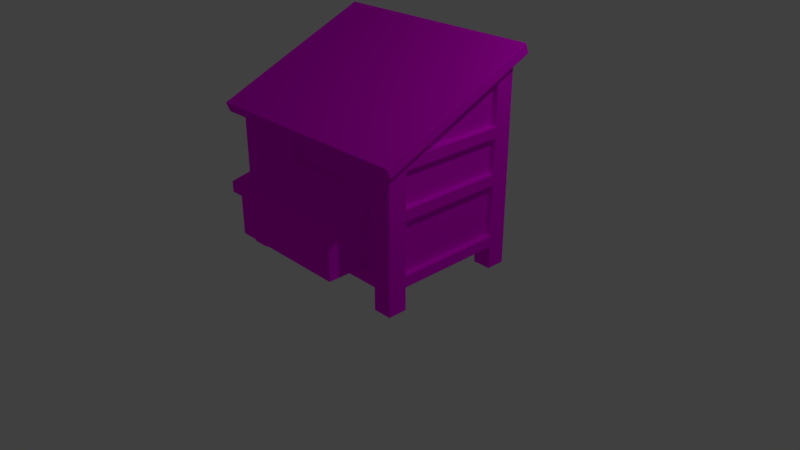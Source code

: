 # Source: Coop.blend  (saved by Blender 2.79.0; exported with 4.5.12 LTS)
import bpy
from mathutils import Matrix  # noqa: F401  (used for matrix-valued properties, if any)

bpy.ops.wm.read_factory_settings(use_empty=True)
scene = bpy.context.scene
scene.name = 'Scene'

# ---- collections
col_collection_1 = bpy.data.collections.new('Collection 1'); scene.collection.children.link(col_collection_1)

# ---- images (referenced by path relative to the original .blend; pixels are not part of the script)
import os
ASSET_DIR = os.environ.get("B2B_ASSET_DIR", "")  # directory of the original .blend (textures are referenced by path, not embedded)
HERE = os.path.dirname(os.path.abspath(__file__))  # packed textures are extracted next to this script under _unpacked/

def load_image(name, relpath, width, height, colorspace="sRGB"):
    """Load a texture the original file referenced (path relative to the .blend, or extracted next to this script)."""
    p = next((c for c in (os.path.join(HERE, relpath), os.path.join(ASSET_DIR, relpath)) if relpath and os.path.exists(c)), "")
    if p:
        img = bpy.data.images.load(p, check_existing=True)
        img.name = name
    else:  # same state as the original file: an image datablock whose file is absent (Cycles renders it pink)
        img = bpy.data.images.new(name, width, height)
        img.source = "FILE"
        img.filepath = "//" + (relpath or name)
    img.colorspace_settings.name = colorspace
    return img
img_ledge_texture_png = load_image('ledge_texture.png', 'Textures/ledge_texture.png', 1024, 1024, 'sRGB')
img_coop_texture_png = load_image('Coop_texture.png', 'Textures/Coop_texture.png', 1024, 1024, 'sRGB')

# ---- materials (node trees are filled in below, after node groups)
mat_material = bpy.data.materials.new('Material')
mat_material.alpha_threshold = 0.0
mat_material.roughness = 0.5
mat_material.line_color = (0.0, 0.0, 0.0, 1.0)
mat_base = bpy.data.materials.new('base')
mat_base.alpha_threshold = 0.0
mat_base.roughness = 0.5

# ---- material node trees
mat_material.use_nodes = True; mat_material.node_tree.nodes.clear()
_N = mat_material.node_tree.nodes; _L = mat_material.node_tree.links
n0 = _N.new('ShaderNodeOutputMaterial'); n0.name = 'Material Output'; n0.location = (300, 300)
n1 = _N.new('ShaderNodeBsdfDiffuse'); n1.name = 'Diffuse BSDF'; n1.location = (10, 300)
n2 = _N.new('ShaderNodeTexImage'); n2.name = 'Image Texture'; n2.location = (-209, 370)
n2.width = 140
n2.image = img_ledge_texture_png
_L.new(n1.outputs[0], n0.inputs[0])
_L.new(n2.outputs[0], n1.inputs[0])
n0.is_active_output = True
mat_base.use_nodes = True; mat_base.node_tree.nodes.clear()
_N = mat_base.node_tree.nodes; _L = mat_base.node_tree.links
n0 = _N.new('ShaderNodeOutputMaterial'); n0.name = 'Material Output'; n0.location = (300, 300)
n1 = _N.new('ShaderNodeBsdfDiffuse'); n1.name = 'Diffuse BSDF'; n1.location = (10, 300)
n2 = _N.new('ShaderNodeTexImage'); n2.name = 'Image Texture'; n2.location = (-281, 391)
n2.width = 140
n2.image = img_coop_texture_png
_L.new(n1.outputs[0], n0.inputs[0])
_L.new(n2.outputs[0], n1.inputs[0])
n0.is_active_output = True

# ---- world
world_world = bpy.data.worlds.new('World'); scene.world = world_world
world_world.color = (0.05088, 0.05088, 0.05088)
world_world.use_sun_shadow = False
world_world.sun_shadow_jitter_overblur = 0.0
world_world.cycles.sampling_method = 'MANUAL'

# ---- cameras
cam_camera = bpy.data.cameras.new('Camera')
cam_camera.clip_end = 100.0
cam_camera.lens = 35.0
cam_camera.sensor_width = 32.0
cam_camera.sensor_height = 18.0
cam_camera.ortho_scale = 7.314
cam_camera.dof.focus_distance = 0.0

# ---- lights
light_lamp = bpy.data.lights.new('Lamp', 'POINT')
light_lamp.transmission_factor = 0.0
light_lamp.cutoff_distance = 30.0
light_lamp.energy = 100.0
light_lamp.shadow_buffer_clip_start = 1.001
light_lamp.shadow_soft_size = 0.1
light_lamp.shadow_maximum_resolution = 0.006
light_lamp.use_absolute_resolution = True

# ---- meshes
me_plane = bpy.data.meshes.new('Plane')
me_plane.from_pydata([(-1.264, 0.4505, 0.3459), (-1.264, -0.2239, 0.3459), (-1.297, 0.4505, 0.4536), (-1.297, -0.2239, 0.4536), (-2.51, 0.4505, 0.08386), (-2.478, 0.4505, -0.02384), (-2.478, -0.2239, -0.02384), (-2.51, -0.2239, 0.08386), (-1.345, -0.2239, 0.3212), (-1.426, -0.2239, 0.2966), (-1.507, -0.2239, 0.2719), (-1.588, -0.2239, 0.2473), (-1.669, -0.2239, 0.2226), (-1.75, -0.2239, 0.198), (-1.831, -0.2239, 0.1733), (-1.912, -0.2239, 0.1487), (-1.993, -0.2239, 0.124), (-2.074, -0.2239, 0.09939), (-2.154, -0.2239, 0.07475), (-2.235, -0.2239, 0.0501), (-2.316, -0.2239, 0.02546), (-2.397, -0.2239, 0.0008101), (-2.397, 0.4505, 0.0008101), (-2.316, 0.4505, 0.02546), (-2.235, 0.4505, 0.0501), (-2.154, 0.4505, 0.07475), (-2.074, 0.4505, 0.09939), (-1.993, 0.4505, 0.124), (-1.912, 0.4505, 0.1487), (-1.831, 0.4505, 0.1733), (-1.75, 0.4505, 0.198), (-1.669, 0.4505, 0.2226), (-1.588, 0.4505, 0.2473), (-1.507, 0.4505, 0.2719), (-1.426, 0.4505, 0.2966), (-1.345, 0.4505, 0.3212), (-1.377, -0.2239, 0.4289), (-1.458, -0.2239, 0.4043), (-1.539, -0.2239, 0.3796), (-1.62, -0.2239, 0.355), (-1.701, -0.2239, 0.3303), (-1.782, -0.2239, 0.3057), (-1.863, -0.2239, 0.281), (-1.944, -0.2239, 0.2564), (-2.025, -0.2239, 0.2317), (-2.106, -0.2239, 0.2071), (-2.187, -0.2239, 0.1824), (-2.268, -0.2239, 0.1578), (-2.349, -0.2239, 0.1332), (-2.43, -0.2239, 0.1085), (-2.43, 0.4505, 0.1085), (-2.349, 0.4505, 0.1332), (-2.268, 0.4505, 0.1578), (-2.187, 0.4505, 0.1824), (-2.106, 0.4505, 0.2071), (-2.025, 0.4505, 0.2317), (-1.944, 0.4505, 0.2564), (-1.863, 0.4505, 0.281), (-1.782, 0.4505, 0.3057), (-1.701, 0.4505, 0.3303), (-1.62, 0.4505, 0.355), (-1.539, 0.4505, 0.3796), (-1.458, 0.4505, 0.4043), (-1.377, 0.4505, 0.4289), (-2.193, -0.2239, 0.2042), (-2.274, -0.2239, 0.1795), (-2.274, 0.4505, 0.1795), (-2.193, 0.4505, 0.2042), (-1.87, -0.2239, 0.3026), (-1.951, -0.2239, 0.2779), (-1.951, 0.4505, 0.2779), (-1.87, 0.4505, 0.3026), (-1.546, -0.2239, 0.4012), (-1.627, -0.2239, 0.3766), (-1.627, 0.4505, 0.3766), (-1.546, 0.4505, 0.4012)], [], [(0, 2, 3, 1), (5, 6, 7, 4), (22, 21, 6, 5), (21, 49, 7, 6), (50, 22, 5, 4), (49, 50, 4, 7), (3, 2, 63, 36), (36, 63, 62, 37), (37, 62, 61, 38), (39, 38, 72, 73), (39, 60, 59, 40), (40, 59, 58, 41), (41, 58, 57, 42), (42, 57, 71, 68), (43, 56, 55, 44), (44, 55, 54, 45), (45, 54, 53, 46), (46, 53, 67, 64), (47, 52, 51, 48), (48, 51, 50, 49), (2, 0, 35, 63), (63, 35, 34, 62), (62, 34, 33, 61), (61, 33, 32, 60), (60, 32, 31, 59), (59, 31, 30, 58), (58, 30, 29, 57), (57, 29, 28, 56), (56, 28, 27, 55), (55, 27, 26, 54), (54, 26, 25, 53), (53, 25, 24, 52), (52, 24, 23, 51), (51, 23, 22, 50), (1, 3, 36, 8), (8, 36, 37, 9), (9, 37, 38, 10), (10, 38, 39, 11), (11, 39, 40, 12), (12, 40, 41, 13), (13, 41, 42, 14), (14, 42, 43, 15), (15, 43, 44, 16), (16, 44, 45, 17), (17, 45, 46, 18), (18, 46, 47, 19), (19, 47, 48, 20), (20, 48, 49, 21), (0, 1, 8, 35), (35, 8, 9, 34), (34, 9, 10, 33), (33, 10, 11, 32), (32, 11, 12, 31), (31, 12, 13, 30), (30, 13, 14, 29), (29, 14, 15, 28), (28, 15, 16, 27), (27, 16, 17, 26), (26, 17, 18, 25), (25, 18, 19, 24), (24, 19, 20, 23), (23, 20, 21, 22), (64, 67, 66, 65), (53, 52, 66, 67), (52, 47, 65, 66), (47, 46, 64, 65), (68, 71, 70, 69), (57, 56, 70, 71), (56, 43, 69, 70), (43, 42, 68, 69), (72, 75, 74, 73), (61, 60, 74, 75), (38, 61, 75, 72), (60, 39, 73, 74)])
_uv = me_plane.uv_layers.new(name='UVMap')
_uv.uv.foreach_set('vector', [0.3951, 0.02496, 0.3951, 9.39e-05, 0.6049, 9.39e-05, 0.6049, 0.02496, 0.3951, 0.4199, 0.6049, 0.4199, 0.6049, 0.4448, 0.3951, 0.4448, 0.3951, 0.3936, 0.6049, 0.3936, 0.6049, 0.4199, 0.3951, 0.4199, 0.6313, 0.4199, 0.6313, 0.4448, 0.6049, 0.4448, 0.6049, 0.4199, 0.3687, 0.4448, 0.3687, 0.4199, 0.3951, 0.4199, 0.3951, 0.4448, 0.6049, 0.4711, 0.3951, 0.4711, 0.3951, 0.4448, 0.6049, 0.4448, 0.6049, 0.882, 0.3951, 0.882, 0.3951, 0.8556, 0.6049, 0.8556, 0.6049, 0.8556, 0.3951, 0.8556, 0.3951, 0.8293, 0.6049, 0.8293, 0.6049, 0.8293, 0.3951, 0.8293, 0.3951, 0.803, 0.6049, 0.803, 0.8946, 0.4448, 0.9209, 0.4448, 0.9209, 0.4518, 0.8946, 0.4518, 0.6049, 0.7626, 0.3951, 0.7626, 0.3951, 0.7363, 0.6049, 0.7363, 0.6049, 0.7363, 0.3951, 0.7363, 0.3951, 0.7099, 0.6049, 0.7099, 0.6049, 0.7099, 0.3951, 0.7099, 0.3951, 0.6836, 0.6049, 0.6836, 0.6049, 0.6836, 0.3951, 0.6836, 0.3951, 0.6766, 0.6049, 0.6766, 0.6049, 0.6433, 0.3951, 0.6433, 0.3951, 0.6169, 0.6049, 0.6169, 0.6049, 0.6169, 0.3951, 0.6169, 0.3951, 0.5906, 0.6049, 0.5906, 0.6049, 0.5906, 0.3951, 0.5906, 0.3951, 0.5643, 0.6049, 0.5643, 0.6049, 0.5643, 0.3951, 0.5643, 0.3951, 0.5572, 0.6049, 0.5572, 0.6049, 0.5238, 0.3951, 0.5238, 0.3951, 0.4975, 0.6049, 0.4975, 0.6049, 0.4975, 0.3951, 0.4975, 0.3951, 0.4711, 0.6049, 0.4711, 9.39e-05, 0.4448, 9.451e-05, 0.4199, 0.02643, 0.4199, 0.02643, 0.4448, 0.02643, 0.4448, 0.02643, 0.4199, 0.05276, 0.4199, 0.05276, 0.4448, 0.05276, 0.4448, 0.05276, 0.4199, 0.07909, 0.4199, 0.07909, 0.4448, 0.07909, 0.4448, 0.07909, 0.4199, 0.1054, 0.4199, 0.1054, 0.4448, 0.1054, 0.4448, 0.1054, 0.4199, 0.1318, 0.4199, 0.1318, 0.4448, 0.1318, 0.4448, 0.1318, 0.4199, 0.1581, 0.4199, 0.1581, 0.4448, 0.1581, 0.4448, 0.1581, 0.4199, 0.1844, 0.4199, 0.1844, 0.4448, 0.1844, 0.4448, 0.1844, 0.4199, 0.2107, 0.4199, 0.2107, 0.4448, 0.2107, 0.4448, 0.2107, 0.4199, 0.2371, 0.4199, 0.2371, 0.4448, 0.2371, 0.4448, 0.2371, 0.4199, 0.2634, 0.4199, 0.2634, 0.4448, 0.2634, 0.4448, 0.2634, 0.4199, 0.2897, 0.4199, 0.2897, 0.4448, 0.2897, 0.4448, 0.2897, 0.4199, 0.3161, 0.4199, 0.3161, 0.4448, 0.3161, 0.4448, 0.3161, 0.4199, 0.3424, 0.4199, 0.3424, 0.4448, 0.3424, 0.4448, 0.3424, 0.4199, 0.3687, 0.4199, 0.3687, 0.4448, 0.9999, 0.4199, 0.9999, 0.4448, 0.9736, 0.4448, 0.9736, 0.4199, 0.9736, 0.4199, 0.9736, 0.4448, 0.9472, 0.4448, 0.9472, 0.4199, 0.9472, 0.4199, 0.9472, 0.4448, 0.9209, 0.4448, 0.9209, 0.4199, 0.9209, 0.4199, 0.9209, 0.4448, 0.8946, 0.4448, 0.8946, 0.4199, 0.8946, 0.4199, 0.8946, 0.4448, 0.8683, 0.4448, 0.8682, 0.4199, 0.8682, 0.4199, 0.8683, 0.4448, 0.8419, 0.4448, 0.8419, 0.4199, 0.8419, 0.4199, 0.8419, 0.4448, 0.8156, 0.4448, 0.8156, 0.4199, 0.8156, 0.4199, 0.8156, 0.4448, 0.7893, 0.4448, 0.7893, 0.4199, 0.7893, 0.4199, 0.7893, 0.4448, 0.7629, 0.4448, 0.7629, 0.4199, 0.7629, 0.4199, 0.7629, 0.4448, 0.7366, 0.4448, 0.7366, 0.4199, 0.7366, 0.4199, 0.7366, 0.4448, 0.7103, 0.4448, 0.7103, 0.4199, 0.7103, 0.4199, 0.7103, 0.4448, 0.6839, 0.4448, 0.6839, 0.4199, 0.6839, 0.4199, 0.6839, 0.4448, 0.6576, 0.4448, 0.6576, 0.4199, 0.6576, 0.4199, 0.6576, 0.4448, 0.6313, 0.4448, 0.6313, 0.4199, 0.3951, 0.02496, 0.6049, 0.02496, 0.6049, 0.05129, 0.3951, 0.05129, 0.3951, 0.05129, 0.6049, 0.05129, 0.6049, 0.07762, 0.3951, 0.07762, 0.3951, 0.07762, 0.6049, 0.07762, 0.6049, 0.104, 0.3951, 0.104, 0.3951, 0.104, 0.6049, 0.104, 0.6049, 0.1303, 0.3951, 0.1303, 0.3951, 0.1303, 0.6049, 0.1303, 0.6049, 0.1566, 0.3951, 0.1566, 0.3951, 0.1566, 0.6049, 0.1566, 0.6049, 0.1829, 0.3951, 0.1829, 0.3951, 0.1829, 0.6049, 0.1829, 0.6049, 0.2093, 0.3951, 0.2093, 0.3951, 0.2093, 0.6049, 0.2093, 0.6049, 0.2356, 0.3951, 0.2356, 0.3951, 0.2356, 0.6049, 0.2356, 0.6049, 0.2619, 0.3951, 0.2619, 0.3951, 0.2619, 0.6049, 0.2619, 0.6049, 0.2883, 0.3951, 0.2883, 0.3951, 0.2883, 0.6049, 0.2883, 0.6049, 0.3146, 0.3951, 0.3146, 0.3951, 0.3146, 0.6049, 0.3146, 0.6049, 0.3409, 0.3951, 0.3409, 0.3951, 0.3409, 0.6049, 0.3409, 0.6049, 0.3673, 0.3951, 0.3673, 0.3951, 0.3673, 0.6049, 0.3673, 0.6049, 0.3936, 0.3951, 0.3936, 0.6049, 0.5572, 0.3951, 0.5572, 0.3951, 0.5309, 0.6049, 0.5309, 0.2897, 0.4448, 0.3161, 0.4448, 0.3161, 0.4519, 0.2897, 0.4519, 0.3951, 0.5238, 0.6049, 0.5238, 0.6049, 0.5309, 0.3951, 0.5309, 0.6839, 0.4448, 0.7103, 0.4448, 0.7103, 0.4519, 0.6839, 0.4519, 0.6049, 0.6766, 0.3951, 0.6766, 0.3951, 0.6503, 0.6049, 0.6503, 0.1844, 0.4448, 0.2107, 0.4448, 0.2107, 0.4518, 0.1844, 0.4518, 0.3951, 0.6433, 0.6049, 0.6433, 0.6049, 0.6503, 0.3951, 0.6503, 0.7893, 0.4448, 0.8156, 0.4448, 0.8156, 0.4518, 0.7893, 0.4518, 0.6049, 0.7959, 0.3951, 0.7959, 0.3951, 0.7696, 0.6049, 0.7696, 0.07909, 0.4448, 0.1054, 0.4448, 0.1054, 0.4518, 0.07909, 0.4518, 0.6049, 0.803, 0.3951, 0.803, 0.3951, 0.7959, 0.6049, 0.7959, 0.3951, 0.7626, 0.6049, 0.7626, 0.6049, 0.7696, 0.3951, 0.7696])
me_plane.materials.append(mat_material)
me_plane.use_remesh_preserve_volume = False
me_plane.use_remesh_preserve_attributes = False
me_plane.use_mirror_vertex_groups = False
me_plane.update()
me_cube = bpy.data.meshes.new('Cube')
me_cube.from_pydata([(1.31, 1.08, 0.299), (1.31, -0.8534, 0.299), (-1.309, -0.8525, 0.299), (-1.31, 1.08, 0.299), (1.31, 1.08, 2.55), (1.31, -0.8534, 1.799), (-1.309, -0.8525, 1.799), (-1.31, 1.08, 2.55), (-1.059, 1.081, 0.299), (-1.059, -0.854, 0.299), (-1.059, 1.081, 2.55), (-1.059, -0.854, 1.799), (1.061, 1.081, 0.299), (1.061, -0.854, 0.299), (1.061, 1.081, 2.55), (1.061, -0.854, 1.799), (1.31, -0.5979, 0.299), (-1.31, -0.5979, 0.299), (1.31, -0.5979, 1.865), (-1.31, -0.5979, 1.865), (-1.309, -0.8525, 0.0009544), (-1.06, -0.5979, 0.299), (1.062, -0.5979, 0.299), (-1.059, -0.854, 0.0009544), (-1.31, 0.827, 0.299), (-1.31, 0.827, 2.485), (-1.06, 0.827, 0.299), (1.062, 0.827, 0.299), (1.31, 0.827, 0.299), (1.31, 0.827, 2.485), (-1.31, 1.08, 0.0009544), (-1.059, 1.081, 0.0009544), (1.31, 1.08, 0.4484), (1.31, -0.8534, 0.4484), (-1.309, -0.8525, 0.4484), (-1.31, 1.08, 0.4484), (-1.059, 1.081, 0.4484), (-1.059, -0.854, 0.4484), (1.061, -0.854, 0.4484), (1.061, 1.081, 0.4484), (-1.31, -0.5979, 0.4484), (1.31, -0.5979, 0.4484), (1.31, 0.827, 0.4484), (-1.31, 0.827, 0.4484), (1.31, 1.08, 1.721), (1.31, -0.8534, 1.721), (-1.309, -0.8525, 1.721), (-1.31, 1.08, 1.721), (-1.059, 1.081, 1.721), (1.061, 1.081, 1.721), (-1.059, -0.854, 1.721), (1.061, -0.854, 1.721), (-1.31, -0.5979, 1.721), (1.31, -0.5979, 1.721), (1.31, 0.827, 1.721), (-1.31, 0.827, 1.721), (1.31, -0.8534, 0.0009544), (1.31, -0.5979, 0.0009544), (-1.31, 0.1498, 2.191), (1.31, 0.1497, 2.189), (1.31, 0.827, 1.865), (1.31, 1.08, 1.865), (-1.31, 1.08, 1.864), (1.061, 1.081, 1.865), (-1.059, 1.081, 1.864), (-1.31, 0.827, 1.864), (-1.059, -0.854, 1.272), (1.061, -0.854, 1.272), (-1.31, -0.5979, 1.272), (1.31, -0.5979, 1.272), (1.31, 0.827, 1.272), (-1.31, 0.827, 1.272), (1.31, 1.08, 1.272), (1.31, -0.8534, 1.272), (-1.309, -0.8525, 1.272), (-1.31, 1.08, 1.272), (-1.059, 1.081, 1.272), (1.061, 1.081, 1.272), (-1.059, -0.854, 1.124), (1.061, -0.854, 1.124), (-1.31, -0.5979, 1.124), (1.31, -0.5979, 1.124), (1.31, 0.827, 1.124), (-1.31, 0.827, 1.124), (1.31, 1.08, 1.124), (1.31, -0.8534, 1.124), (-1.309, -0.8525, 1.124), (-1.31, 1.08, 1.124), (-1.059, 1.081, 1.124), (1.061, 1.081, 1.124), (1.31, -0.5979, 1.939), (1.31, -0.853, 1.828), (-1.059, 1.081, 2.668), (-1.31, 1.08, 2.668), (-1.059, -0.854, 1.828), (-1.311, -0.853, 1.828), (-1.31, 0.827, 2.559), (1.061, 1.081, 2.668), (1.061, -0.854, 1.828), (1.309, 1.08, 2.668), (1.31, 0.1497, 2.263), (-1.31, -0.5979, 1.939), (-1.31, 0.1498, 2.265), (1.31, 0.827, 2.559), (-1.31, 0.827, 0.0009544), (-1.06, 0.827, 0.0009544), (1.31, 1.08, 0.0009544), (1.061, 1.081, 0.0009544), (1.061, -0.854, 0.0009544), (1.062, 0.827, 0.0009544), (-1.31, -0.5979, 0.0009544), (-1.06, -0.5979, 0.0009544), (1.062, -0.5979, 0.0009544), (1.31, 0.827, 0.0009544), (1.31, -0.376, 0.299), (-1.31, -0.376, 0.299), (-1.31, 0.2552, 2.237), (-1.06, -0.376, 0.299), (1.062, -0.376, 0.299), (-1.31, -0.376, 0.4484), (1.31, -0.376, 0.4484), (-1.31, -0.376, 1.721), (1.31, -0.376, 1.721), (1.31, 0.2551, 2.235), (1.31, -0.376, 1.865), (-1.31, -0.376, 1.865), (1.31, -0.376, 1.272), (-1.31, -0.376, 1.272), (-1.31, -0.376, 1.124), (1.31, -0.376, 1.124), (-1.31, 0.2552, 2.311), (1.31, 0.2551, 2.309), (-1.31, -0.2251, 0.299), (-1.31, 0.3269, 2.268), (-1.06, -0.2251, 0.299), (1.062, -0.2251, 0.299), (-1.31, -0.2251, 0.4484), (-1.31, -0.2251, 1.721), (1.31, -0.2251, 1.865), (-1.31, -0.2251, 1.272), (-1.31, -0.2251, 1.124), (-1.31, 0.3269, 2.342), (1.31, -0.2251, 0.299), (1.31, -0.2251, 0.4484), (1.31, -0.2251, 1.721), (1.31, 0.3269, 2.266), (-1.31, -0.2251, 1.865), (1.31, -0.2251, 1.272), (1.31, -0.2251, 1.124), (1.31, 0.3269, 2.34), (-1.31, 0.5979, 0.299), (-1.31, 0.7181, 2.438), (-1.06, 0.5979, 0.299), (1.062, 0.5979, 0.299), (-1.31, 0.5979, 0.4484), (-1.31, 0.5979, 1.721), (1.31, 0.5979, 1.865), (-1.31, 0.5979, 1.272), (-1.31, 0.5979, 1.124), (-1.31, 0.7181, 2.511), (1.31, 0.5979, 0.299), (1.31, 0.5979, 0.4484), (1.31, 0.5979, 1.721), (1.31, 0.7181, 2.437), (-1.31, 0.5979, 1.865), (1.31, 0.5979, 1.272), (1.31, 0.5979, 1.124), (1.31, 0.7181, 2.511), (1.31, 0.4508, 0.299), (1.31, 0.4508, 0.4484), (1.31, 0.4508, 1.721), (1.31, 0.6481, 2.407), (-1.31, 0.4508, 1.865), (1.31, 0.4508, 1.272), (1.31, 0.4508, 1.124), (1.31, 0.6481, 2.48), (-1.31, 0.4508, 0.299), (-1.31, 0.6482, 2.407), (-1.06, 0.4508, 0.299), (1.062, 0.4508, 0.299), (-1.31, 0.4508, 0.4484), (-1.31, 0.4508, 1.721), (1.31, 0.4508, 1.865), (-1.31, 0.4508, 1.272), (-1.31, 0.4508, 1.124), (-1.31, 0.6482, 2.481), (-1.235, 0.7181, 2.438), (-1.235, 0.827, 2.485), (-1.235, -0.5979, 1.124), (-1.235, -0.5979, 0.4484), (-1.235, 0.827, 1.124), (-1.235, 0.827, 0.4484), (-1.235, 0.5979, 0.4484), (-1.235, 0.5979, 1.721), (-1.235, 0.827, 1.721), (-1.235, -0.5979, 1.865), (-1.235, 0.1498, 2.191), (-1.235, 0.827, 1.864), (-1.235, -0.376, 1.865), (-1.235, -0.5979, 1.721), (-1.235, -0.5979, 1.272), (-1.235, 0.827, 1.272), (-1.235, 0.5979, 1.272), (-1.235, 0.5979, 1.124), (-1.235, 0.2552, 2.237), (-1.235, -0.376, 0.4484), (-1.235, -0.376, 1.721), (-1.235, -0.2251, 1.865), (-1.235, -0.376, 1.272), (-1.235, -0.376, 1.124), (-1.235, 0.3269, 2.268), (-1.235, -0.2251, 1.721), (-1.235, -0.2251, 1.272), (-1.235, 0.4508, 1.865), (-1.235, 0.6482, 2.407), (-1.235, 0.4508, 1.721), (-1.235, 0.4508, 1.272), (-1.235, 0.5979, 1.865), (1.064, 1.001, 2.55), (-1.063, 1.001, 2.55), (-1.063, 1.001, 1.864), (1.064, 1.001, 1.865), (1.064, 1.001, 0.4484), (-1.063, 1.001, 0.4484), (-1.063, 1.001, 1.272), (-1.063, 1.001, 1.721), (1.064, 1.001, 1.272), (1.064, 1.001, 1.721), (-1.063, 1.001, 1.124), (1.064, 1.001, 1.124), (1.236, 0.1497, 2.189), (1.236, -0.5979, 1.865), (1.236, -0.5979, 1.124), (1.236, -0.5979, 0.4484), (1.236, 0.827, 1.124), (1.236, 0.827, 0.4484), (1.236, -0.376, 0.4484), (1.236, -0.376, 1.721), (1.236, -0.5979, 1.721), (1.236, 0.2551, 2.235), (1.236, 0.827, 2.485), (1.236, 0.827, 1.865), (1.236, 0.5979, 1.865), (1.236, -0.5979, 1.272), (1.236, 0.827, 1.721), (1.236, 0.827, 1.272), (1.236, -0.376, 1.272), (1.236, -0.376, 1.124), (1.236, -0.2251, 0.4484), (1.236, -0.2251, 1.721), (1.236, 0.3269, 2.266), (1.236, -0.376, 1.865), (1.236, -0.2251, 1.272), (1.236, -0.2251, 1.124), (1.236, -0.2251, 1.865), (1.236, 0.4508, 0.4484), (1.236, 0.4508, 1.721), (1.236, 0.6481, 2.407), (1.236, 0.4508, 1.272), (1.236, 0.4508, 1.124), (1.236, 0.4508, 1.865), (1.236, 0.5979, 0.4484), (1.236, 0.5979, 1.721), (1.236, 0.7181, 2.437), (1.236, 0.5979, 1.272), (1.236, 0.5979, 1.124), (0.8265, 1.081, 0.299), (0.8265, -0.854, 0.299), (0.8265, 1.081, 2.55), (0.8265, -0.854, 1.799), (0.8265, -0.5979, 0.299), (0.8265, 0.827, 0.299), (0.8265, -0.854, 0.4484), (0.8265, 1.081, 0.4484), (-0.8246, -1.309, 1.017), (-0.8246, -1.309, 1.159), (-0.8246, -1.309, 0.4484), (0.8265, 1.081, 2.668), (0.8265, -0.854, 1.828), (0.8265, -0.376, 0.299), (0.8265, -0.2251, 0.299), (0.8265, 0.5979, 0.299), (0.8265, 0.4508, 0.299), (0.8265, 1.001, 2.55), (0.8265, 1.001, 0.4484), (0.8265, 1.001, 1.721), (0.8265, 1.001, 1.865), (0.8265, 1.001, 1.272), (0.8265, 1.001, 1.124), (-0.8246, 1.081, 0.299), (-0.8246, -0.854, 0.299), (-0.8246, 1.081, 2.55), (-0.8246, -0.854, 1.799), (-0.8246, -0.5979, 0.299), (-0.8246, 0.827, 0.299), (-0.8246, -0.854, 0.4484), (-0.8246, 1.081, 0.4484), (0.8265, -1.309, 1.159), (0.8265, -1.309, 0.4484), (0.8265, -1.309, 1.017), (-0.8246, 1.081, 2.668), (-0.8246, -0.854, 1.828), (-0.8246, -0.376, 0.299), (-0.8246, -0.2251, 0.299), (-0.8246, 0.5979, 0.299), (-0.8246, 0.4508, 0.299), (-0.8246, 1.001, 2.55), (-0.8246, 1.001, 0.4484), (-0.8246, 1.001, 1.721), (-0.8246, 1.001, 1.864), (-0.8246, 1.001, 1.272), (-0.8246, 1.001, 1.124), (-1.085, -0.2251, 1.124), (-1.085, -0.2251, 0.4484), (-1.085, 0.4508, 0.4484), (-1.085, 0.4508, 1.124), (-0.8246, -0.7759, 1.799), (-1.064, -0.7759, 1.799), (-1.064, -0.7759, 1.124), (-1.064, -0.7759, 0.4484), (1.065, -0.7759, 1.124), (1.065, -0.7759, 0.4484), (-0.8246, -0.7759, 0.4484), (-1.064, -0.7759, 1.721), (1.065, -0.7759, 1.799), (1.065, -0.7759, 1.721), (-0.8246, -0.7759, 1.721), (-1.064, -0.7759, 1.272), (1.065, -0.7759, 1.272), (-0.8246, -0.7759, 1.272), (-0.8246, -0.7759, 1.124), (0.8265, -0.7759, 1.799), (0.8265, -0.7759, 0.4484), (0.8265, -0.7759, 1.721), (0.8265, -0.7759, 1.272), (0.8265, -0.7759, 1.124), (0.8991, -1.372, 1.146), (0.8991, -1.372, 1.004), (0.8991, -0.7759, 1.272), (0.8991, -0.7759, 1.124), (-0.8973, -0.7759, 1.272), (-0.8973, -0.7759, 1.124), (-0.8973, -1.372, 1.146), (-0.8973, -1.372, 1.004), (1.31, 1.08, 1.357), (1.31, -0.8534, 1.357), (-1.309, -0.8525, 1.357), (-1.31, 1.08, 1.357), (-1.059, 1.081, 1.357), (1.061, 1.081, 1.357), (-1.059, -0.854, 1.357), (1.061, -0.854, 1.357), (-1.31, -0.5979, 1.357), (1.31, -0.5979, 1.357), (1.31, 0.827, 1.357), (-1.31, 0.827, 1.357), (-1.235, -0.5979, 1.357), (-1.235, 0.827, 1.357), (-1.235, -0.376, 1.357), (-1.235, -0.2251, 1.357), (-1.235, 0.5979, 1.357), (-1.235, 0.4508, 1.357), (-1.063, 1.001, 1.357), (1.064, 1.001, 1.357), (1.236, -0.5979, 1.357), (1.236, 0.827, 1.357), (1.236, -0.376, 1.357), (1.236, -0.2251, 1.357), (1.236, 0.5979, 1.357), (1.236, 0.4508, 1.357), (0.8265, 1.001, 1.357), (-0.8246, 1.001, 1.357), (-1.064, -0.7759, 1.357), (1.065, -0.7759, 1.357), (0.8265, -0.7759, 1.357), (-0.8246, -0.7759, 1.357), (1.31, 1.08, 1.648), (1.31, -0.8534, 1.648), (-1.309, -0.8525, 1.648), (-1.31, 1.08, 1.648), (-1.059, 1.081, 1.648), (1.061, 1.081, 1.648), (-1.063, 1.001, 1.648), (1.064, 1.001, 1.648), (0.8265, 1.001, 1.648), (-0.8246, 1.001, 1.648), (-1.059, -0.854, 1.648), (1.061, -0.854, 1.648), (-1.31, -0.5979, 1.648), (1.31, -0.5979, 1.648), (1.31, 0.827, 1.648), (-1.31, 0.827, 1.648), (-1.235, -0.5979, 1.648), (-1.235, 0.827, 1.648), (-1.235, -0.376, 1.648), (-1.235, -0.2251, 1.648), (-1.235, 0.5979, 1.648), (-1.235, 0.4508, 1.648), (1.236, -0.5979, 1.648), (1.236, 0.827, 1.648), (1.236, -0.376, 1.648), (1.236, -0.2251, 1.648), (1.236, 0.5979, 1.648), (1.236, 0.4508, 1.648), (-1.064, -0.7759, 1.648), (1.065, -0.7759, 1.648), (0.8265, -0.7759, 1.648), (-0.8246, -0.7759, 1.648), (0.45, -1.309, 0.4484), (0.45, 1.081, 0.299), (0.45, -0.854, 0.299), (0.45, 1.081, 2.55), (0.45, -0.854, 1.799), (0.45, -0.5979, 0.299), (0.45, 0.827, 0.299), (0.45, -0.854, 0.4484), (0.45, 1.081, 0.4484), (0.45, 1.081, 2.668), (0.45, -0.854, 1.828), (0.45, -0.376, 0.299), (0.45, -0.2251, 0.299), (0.45, 0.5979, 0.299), (0.45, 0.4508, 0.299), (0.45, 1.001, 2.55), (0.45, 1.001, 0.4484), (0.45, 1.001, 1.721), (0.45, 1.001, 1.865), (0.45, 1.001, 1.272), (0.45, 1.001, 1.124), (0.45, -0.7759, 1.799), (0.45, -0.7759, 0.4484), (0.45, -0.7759, 1.721), (0.45, -0.7759, 1.272), (0.45, -1.309, 1.159), (0.45, -1.309, 1.017), (0.4827, -1.372, 1.146), (0.4827, -1.372, 1.004), (0.45, -0.7759, 1.357), (0.45, 1.001, 1.357), (0.45, 1.001, 1.648), (0.45, -0.7759, 1.648), (-0.4501, -1.309, 0.4484), (-0.4501, 1.081, 0.299), (-0.4501, -0.854, 0.299), (-0.4501, 1.081, 2.55), (-0.4501, -0.854, 1.799), (-0.4501, -0.5979, 0.299), (-0.4501, 0.827, 0.299), (-0.4501, -0.854, 0.4484), (-0.4501, 1.081, 0.4484), (-0.4501, 1.081, 2.668), (-0.4501, -0.854, 1.828), (-0.4501, -0.376, 0.299), (-0.4501, -0.2251, 0.299), (-0.4501, 0.5979, 0.299), (-0.4501, 0.4508, 0.299), (-0.4501, 1.001, 2.55), (-0.4501, 1.001, 0.4484), (-0.4501, 1.001, 1.721), (-0.4501, 1.001, 1.864), (-0.4501, 1.001, 1.272), (-0.4501, 1.001, 1.124), (-0.4501, -0.7759, 1.799), (-0.4501, -0.7759, 0.4484), (-0.4501, -0.7759, 1.721), (-0.4501, -0.7759, 1.272), (-0.4501, -1.309, 1.159), (-0.4501, -1.309, 1.017), (-0.4833, -1.372, 1.146), (-0.4833, -1.372, 1.004), (-0.4501, -0.7759, 1.357), (-0.4501, 1.001, 1.357), (-0.4501, 1.001, 1.648), (-0.4501, -0.7759, 1.648), (0.45, -0.6972, 1.648), (0.45, -0.6972, 1.357), (-0.4501, -0.6972, 1.357), (-0.4501, -0.6972, 1.648), (-1.159, -0.376, 1.648), (-1.159, -0.376, 1.357), (-1.159, -0.2251, 1.648), (-1.159, -0.2251, 1.357), (-1.159, 0.5979, 1.648), (-1.159, 0.5979, 1.357), (-1.159, 0.4508, 1.648), (-1.159, 0.4508, 1.357), (1.461, -0.6963, 1.896), (1.461, -0.9627, 1.781), (-1.193, 1.149, 2.699), (-1.46, 1.152, 2.699), (-1.193, -0.9608, 1.781), (-1.459, -0.9618, 1.781), (-1.461, 0.8876, 2.585), (-0.9167, 1.149, 2.699), (-0.9167, -0.9608, 1.781), (1.46, 1.152, 2.699), (1.195, 1.149, 2.699), (1.195, -0.9608, 1.781), (1.461, 0.1347, 2.256), (-1.461, -0.6963, 1.896), (-1.461, 0.7666, 2.533), (1.461, 0.8876, 2.585), (-1.461, 0.1348, 2.259), (1.461, 0.2519, 2.307), (-1.461, 0.252, 2.31), (1.461, 0.3317, 2.342), (-1.461, 0.3317, 2.344), (1.461, 0.6888, 2.498), (-1.461, 0.6888, 2.499), (1.461, 0.7666, 2.532), (0.9187, 1.149, 2.699), (0.9187, -0.9608, 1.781), (-0.5004, 1.149, 2.699), (-0.5004, -0.9608, 1.781), (0.5002, 1.149, 2.699), (0.5002, -0.9608, 1.781), (1.461, -0.7533, 2.026), (1.461, -1.02, 1.911), (-1.193, 1.092, 2.829), (-1.46, 1.094, 2.829), (-1.193, -1.018, 1.911), (-1.459, -1.019, 1.911), (-1.461, 0.8306, 2.715), (-0.9167, 1.092, 2.829), (-0.9167, -1.018, 1.911), (-1.194, -0.7533, 2.026), (1.46, 1.095, 2.829), (1.195, 1.092, 2.829), (1.195, -1.018, 1.911), (1.194, -0.7533, 2.026), (1.461, 0.07769, 2.386), (-1.461, -0.7533, 2.026), (-1.194, 0.07741, 2.388), (1.194, 0.07803, 2.386), (0.9187, -0.7533, 2.026), (-1.461, 0.7095, 2.662), (1.461, 0.8306, 2.715), (-1.194, 0.8306, 2.715), (1.194, 0.8306, 2.715), (0.9187, 0.8306, 2.715), (-1.194, 0.1947, 2.439), (1.194, 0.1952, 2.437), (-1.461, 0.07776, 2.389), (1.461, 0.1949, 2.437), (0.9187, 0.07793, 2.386), (-1.461, 0.195, 2.439), (-1.194, 0.2744, 2.474), (1.194, 0.2749, 2.472), (1.461, 0.2747, 2.472), (0.9187, 0.1951, 2.437), (-1.461, 0.2747, 2.474), (-1.194, 0.6317, 2.629), (1.194, 0.6319, 2.628), (1.461, 0.6318, 2.628), (0.9187, 0.2748, 2.472), (-1.461, 0.6318, 2.629), (-1.194, 0.7095, 2.662), (1.194, 0.7096, 2.662), (1.461, 0.7095, 2.662), (0.9187, 0.7096, 2.662), (0.9187, 0.6319, 2.628), (0.9187, 1.092, 2.829), (0.9187, -1.018, 1.911), (0.5002, -0.7533, 2.026), (0.5002, 0.8306, 2.715), (0.5002, 0.07782, 2.387), (0.5002, 0.195, 2.438), (0.5002, 0.2747, 2.473), (0.5002, 0.7096, 2.662), (0.5002, 0.6318, 2.628), (-0.5004, 1.092, 2.829), (-0.5004, -1.018, 1.911), (-0.9167, -0.7533, 2.026), (-0.9167, 0.8306, 2.715), (-0.9167, 0.07751, 2.388), (-0.9167, 0.1948, 2.439), (-0.9167, 0.2745, 2.474), (-0.9167, 0.7095, 2.662), (-0.9167, 0.6318, 2.629), (-0.5004, -0.7533, 2.026), (-0.5004, 0.8306, 2.715), (-0.5004, 0.07763, 2.388), (-0.5004, 0.1949, 2.439), (-0.5004, 0.2746, 2.473), (-0.5004, 0.7095, 2.662), (-0.5004, 0.6318, 2.628), (0.5002, 1.092, 2.829), (0.5002, -1.018, 1.911)], [], [(8, 26, 105, 31), (15, 5, 91, 98), (53, 18, 5, 45), (50, 11, 6, 46), (55, 65, 62, 47), (36, 8, 3, 35), (296, 289, 8, 36), (272, 38, 321, 332), (116, 58, 102, 130), (293, 290, 9, 21), (0, 28, 113, 106), (5, 18, 90, 91), (45, 5, 15, 51), (32, 0, 12, 39), (18, 59, 100, 90), (114, 16, 22, 118), (302, 293, 21, 117), (269, 15, 98, 278), (46, 6, 19, 52), (122, 124, 18, 53), (163, 29, 103, 167), (117, 21, 17, 115), (21, 9, 23, 111), (4, 14, 97, 99), (44, 61, 60, 54), (291, 10, 92, 300), (289, 294, 26, 8), (9, 2, 20, 23), (58, 19, 101, 102), (155, 164, 65, 55), (150, 154, 43, 24), (0, 32, 42, 28), (114, 120, 41, 16), (2, 34, 40, 17), (84, 32, 39, 89), (1, 33, 38, 13), (290, 295, 37, 9), (14, 63, 221, 218), (88, 36, 35, 87), (24, 43, 35, 3), (9, 37, 34, 2), (16, 41, 33, 1), (10, 64, 62, 7), (36, 88, 228, 223), (4, 61, 63, 14), (139, 127, 208, 212), (376, 44, 54, 390), (124, 138, 254, 251), (378, 46, 52, 388), (377, 45, 51, 387), (292, 11, 317, 316), (391, 55, 47, 379), (386, 50, 46, 378), (389, 53, 45, 377), (29, 4, 99, 103), (7, 25, 96, 93), (6, 11, 94, 95), (60, 61, 4, 29), (182, 156, 242, 260), (63, 61, 44, 49), (62, 64, 48, 47), (380, 48, 225, 382), (62, 65, 25, 7), (157, 183, 216, 202), (81, 69, 73, 85), (78, 66, 74, 86), (83, 71, 75, 87), (38, 79, 320, 321), (85, 73, 67, 79), (86, 74, 68, 80), (129, 126, 69, 81), (84, 72, 70, 82), (158, 157, 71, 83), (348, 76, 75, 347), (88, 76, 224, 228), (344, 72, 77, 349), (154, 158, 203, 192), (32, 84, 82, 42), (166, 174, 259, 265), (34, 86, 80, 40), (33, 85, 79, 38), (79, 67, 328, 320), (43, 83, 87, 35), (37, 78, 86, 34), (41, 81, 85, 33), (76, 88, 87, 75), (64, 10, 219, 220), (72, 84, 89, 77), (19, 6, 95, 101), (10, 7, 93, 92), (111, 23, 20, 110), (57, 56, 108, 112), (31, 105, 104, 30), (106, 113, 109, 107), (13, 22, 112, 108), (24, 3, 30, 104), (28, 27, 109, 113), (12, 0, 106, 107), (17, 21, 111, 110), (1, 13, 108, 56), (2, 17, 110, 20), (16, 1, 56, 57), (22, 16, 57, 112), (26, 24, 104, 105), (3, 8, 31, 30), (27, 12, 107, 109), (173, 165, 264, 258), (71, 157, 202, 201), (80, 68, 127, 128), (148, 147, 126, 129), (40, 80, 188, 189), (69, 126, 246, 243), (390, 54, 244, 399), (119, 40, 189, 205), (142, 143, 120, 114), (17, 40, 119, 115), (52, 19, 125, 121), (134, 117, 115, 132), (59, 123, 131, 100), (144, 138, 124, 122), (303, 302, 117, 134), (142, 114, 118, 135), (133, 116, 130, 141), (177, 133, 141, 185), (168, 142, 135, 179), (305, 303, 134, 178), (170, 182, 138, 144), (178, 134, 132, 176), (168, 169, 143, 142), (174, 148, 253, 259), (121, 137, 211, 206), (174, 173, 147, 148), (163, 171, 257, 263), (119, 128, 140, 136), (128, 127, 139, 140), (353, 69, 243, 364), (181, 155, 193, 215), (115, 119, 136, 132), (121, 125, 146, 137), (123, 145, 149, 131), (82, 166, 265, 234), (82, 70, 165, 166), (355, 71, 201, 357), (138, 182, 260, 254), (28, 42, 161, 160), (26, 152, 150, 24), (54, 60, 156, 162), (294, 304, 152, 26), (28, 160, 153, 27), (25, 151, 159, 96), (180, 184, 158, 154), (184, 183, 157, 158), (156, 60, 241, 242), (164, 172, 213, 217), (176, 180, 154, 150), (181, 172, 164, 155), (171, 163, 167, 175), (145, 171, 175, 149), (137, 146, 172, 181), (132, 136, 180, 176), (183, 139, 212, 216), (148, 129, 247, 253), (140, 139, 183, 184), (184, 180, 314, 315), (147, 173, 258, 252), (166, 165, 173, 174), (58, 116, 204, 196), (162, 170, 256, 262), (160, 161, 169, 168), (152, 178, 176, 150), (162, 156, 182, 170), (304, 305, 178, 152), (160, 168, 179, 153), (151, 177, 185, 159), (396, 193, 194, 393), (198, 195, 196, 204), (192, 203, 190, 191), (189, 188, 209, 205), (207, 198, 204, 210), (392, 199, 206, 394), (213, 207, 210, 214), (394, 206, 211, 395), (197, 217, 186, 187), (397, 215, 193, 396), (395, 211, 215, 397), (217, 213, 214, 186), (52, 121, 206, 199), (19, 58, 196, 195), (83, 43, 191, 190), (158, 83, 190, 203), (151, 25, 187, 186), (43, 154, 192, 191), (155, 55, 194, 193), (25, 65, 197, 187), (133, 177, 214, 210), (128, 119, 205, 209), (146, 125, 198, 207), (125, 19, 195, 198), (127, 68, 200, 208), (65, 164, 217, 197), (172, 146, 207, 213), (177, 151, 186, 214), (80, 128, 209, 188), (116, 133, 210, 204), (137, 181, 215, 211), (388, 52, 199, 392), (311, 307, 223, 228), (306, 309, 220, 219), (286, 221, 227, 285), (371, 310, 224, 362), (310, 311, 228, 224), (268, 14, 218, 283), (77, 89, 229, 226), (349, 77, 226, 363), (89, 39, 222, 229), (296, 36, 223, 307), (63, 49, 227, 221), (48, 64, 220, 225), (400, 237, 238, 398), (242, 241, 240, 263), (236, 247, 232, 233), (248, 253, 247, 236), (231, 251, 239, 230), (401, 249, 237, 400), (403, 256, 249, 401), (255, 259, 253, 248), (251, 254, 250, 239), (235, 234, 265, 261), (399, 244, 262, 402), (260, 242, 263, 257), (254, 260, 257, 250), (261, 265, 259, 255), (402, 262, 256, 403), (120, 143, 248, 236), (81, 41, 233, 232), (42, 82, 234, 235), (59, 18, 231, 230), (144, 122, 237, 249), (123, 59, 230, 239), (145, 123, 239, 250), (18, 124, 251, 231), (129, 81, 232, 247), (161, 42, 235, 261), (143, 169, 255, 248), (41, 120, 236, 233), (122, 53, 238, 237), (54, 162, 262, 244), (170, 144, 249, 256), (126, 147, 252, 246), (60, 29, 240, 241), (29, 163, 263, 240), (171, 145, 250, 257), (169, 161, 261, 255), (165, 70, 245, 264), (39, 273, 284, 222), (411, 268, 283, 423), (226, 229, 288, 287), (363, 226, 287, 370), (426, 286, 285, 425), (218, 221, 286, 283), (229, 222, 284, 288), (153, 179, 282, 281), (27, 153, 281, 271), (99, 97, 496, 495), (179, 135, 280, 282), (135, 118, 279, 280), (94, 301, 494, 490), (451, 418, 515, 513), (103, 99, 495, 501), (300, 92, 488, 493), (417, 450, 512, 514), (78, 37, 319, 318), (445, 292, 316, 462), (15, 269, 331, 324), (13, 38, 272, 267), (12, 27, 271, 266), (14, 268, 277, 97), (412, 269, 278, 418), (118, 22, 270, 279), (22, 13, 267, 270), (66, 78, 318, 327), (39, 12, 266, 273), (11, 292, 301, 94), (220, 309, 308, 225), (10, 291, 306, 219), (449, 296, 307, 457), (460, 461, 311, 310), (471, 460, 310, 371), (456, 459, 309, 306), (461, 457, 307, 311), (454, 455, 305, 304), (96, 159, 500, 492), (447, 454, 304, 294), (278, 98, 497, 511), (93, 96, 492, 489), (455, 453, 303, 305), (453, 452, 302, 303), (97, 277, 510, 496), (95, 94, 490, 491), (141, 130, 504, 506), (159, 185, 508, 500), (175, 167, 509, 507), (387, 51, 325, 405), (37, 295, 322, 319), (350, 66, 327, 372), (443, 448, 295, 290), (442, 447, 294, 289), (444, 291, 300, 450), (452, 446, 293, 302), (446, 443, 290, 293), (51, 15, 324, 325), (449, 442, 289, 296), (313, 312, 315, 314), (140, 184, 315, 312), (180, 136, 313, 314), (136, 140, 312, 313), (326, 316, 317, 323), (407, 326, 323, 404), (330, 329, 327, 318), (322, 330, 318, 319), (321, 320, 335, 332), (320, 328, 334, 335), (405, 325, 333, 406), (325, 324, 331, 333), (275, 329, 340, 342), (329, 330, 341, 340), (473, 464, 326, 407), (464, 462, 316, 326), (11, 50, 323, 317), (415, 272, 332, 430), (441, 467, 274, 276), (335, 334, 338, 339), (332, 335, 299, 298), (330, 322, 276, 274), (465, 329, 275, 466), (430, 332, 298, 408), (340, 341, 343, 342), (339, 338, 336, 337), (469, 468, 342, 343), (334, 297, 336, 338), (299, 335, 339, 337), (466, 275, 342, 468), (330, 274, 343, 341), (434, 299, 337, 436), (465, 470, 375, 329), (328, 373, 374, 334), (329, 375, 372, 327), (386, 350, 372, 404), (67, 351, 373, 328), (472, 471, 371, 385), (383, 363, 370, 384), (264, 368, 369, 258), (245, 365, 368, 264), (258, 369, 367, 252), (252, 367, 366, 246), (246, 366, 364, 243), (381, 349, 363, 383), (385, 371, 362, 382), (68, 352, 356, 200), (212, 359, 361, 216), (216, 361, 360, 202), (208, 358, 359, 212), (200, 356, 358, 208), (202, 360, 357, 201), (391, 355, 357, 393), (389, 353, 364, 398), (70, 354, 365, 245), (376, 344, 349, 381), (380, 348, 347, 379), (76, 348, 362, 224), (69, 353, 345, 73), (66, 350, 346, 74), (71, 355, 347, 75), (73, 345, 351, 67), (74, 346, 352, 68), (72, 344, 354, 70), (48, 380, 379, 47), (44, 376, 381, 49), (53, 389, 398, 238), (55, 391, 393, 194), (308, 385, 382, 225), (49, 381, 383, 227), (227, 383, 384, 285), (458, 472, 385, 308), (50, 386, 404, 323), (470, 473, 407, 375), (373, 405, 406, 374), (375, 407, 404, 372), (351, 387, 405, 373), (368, 402, 403, 369), (365, 399, 402, 368), (369, 403, 401, 367), (367, 401, 400, 366), (366, 400, 398, 364), (352, 388, 392, 356), (359, 358, 479, 481), (395, 397, 484, 480), (394, 395, 480, 478), (356, 392, 394, 358), (360, 396, 393, 357), (354, 390, 399, 365), (348, 380, 382, 362), (353, 389, 377, 345), (350, 386, 378, 346), (355, 391, 379, 347), (345, 377, 387, 351), (346, 378, 388, 352), (344, 376, 390, 354), (374, 406, 440, 437), (285, 384, 439, 425), (384, 370, 438, 439), (334, 374, 437, 432), (467, 434, 436, 469), (297, 433, 435, 336), (337, 336, 435, 436), (463, 430, 408, 441), (334, 432, 433, 297), (298, 299, 434, 408), (448, 415, 430, 463), (333, 331, 429, 431), (406, 333, 431, 440), (273, 266, 409, 416), (270, 267, 410, 413), (279, 270, 413, 419), (268, 411, 417, 277), (266, 271, 414, 409), (267, 272, 415, 410), (92, 93, 489, 488), (100, 131, 503, 498), (91, 90, 486, 487), (102, 101, 499, 502), (418, 278, 511, 515), (280, 279, 419, 420), (282, 280, 420, 422), (131, 149, 505, 503), (149, 175, 507, 505), (271, 281, 421, 414), (167, 103, 501, 509), (281, 282, 422, 421), (288, 284, 424, 428), (283, 286, 426, 423), (370, 287, 427, 438), (287, 288, 428, 427), (273, 416, 424, 284), (445, 412, 418, 451), (269, 412, 429, 331), (459, 426, 425, 458), (444, 411, 423, 456), (291, 444, 456, 306), (309, 459, 458, 308), (292, 445, 451, 301), (295, 448, 463, 322), (322, 463, 441, 276), (274, 467, 469, 343), (437, 440, 474, 475), (425, 439, 472, 458), (439, 438, 471, 472), (432, 437, 470, 465), (433, 466, 468, 435), (436, 435, 468, 469), (432, 465, 466, 433), (408, 434, 467, 441), (431, 429, 462, 464), (440, 431, 464, 473), (416, 409, 442, 449), (413, 410, 443, 446), (419, 413, 446, 452), (411, 444, 450, 417), (409, 414, 447, 442), (410, 415, 448, 443), (185, 141, 506, 508), (277, 417, 514, 510), (101, 95, 491, 499), (90, 100, 498, 486), (301, 451, 513, 494), (420, 419, 452, 453), (422, 420, 453, 455), (130, 102, 502, 504), (450, 300, 493, 512), (414, 421, 454, 447), (98, 91, 487, 497), (421, 422, 455, 454), (428, 424, 457, 461), (423, 426, 459, 456), (438, 427, 460, 471), (427, 428, 461, 460), (416, 449, 457, 424), (412, 445, 462, 429), (475, 474, 477, 476), (473, 470, 476, 477), (470, 437, 475, 476), (440, 473, 477, 474), (481, 480, 484, 485), (485, 484, 482, 483), (479, 478, 480, 481), (396, 360, 483, 482), (358, 394, 478, 479), (361, 359, 481, 485), (397, 396, 482, 484), (360, 361, 485, 483), (502, 499, 531, 542), (506, 504, 545, 550), (499, 491, 521, 531), (486, 498, 530, 516), (494, 513, 571, 524), (512, 493, 523, 570), (497, 487, 517, 528), (509, 501, 536, 558), (503, 505, 548, 543), (515, 511, 562, 587), (495, 496, 527, 526), (511, 497, 528, 562), (510, 514, 586, 561), (496, 510, 561, 527), (490, 494, 524, 520), (500, 508, 555, 535), (501, 495, 526, 536), (504, 502, 542, 545), (493, 488, 518, 523), (513, 515, 587, 571), (492, 500, 535, 522), (489, 492, 522, 519), (514, 512, 570, 586), (491, 490, 520, 521), (508, 506, 550, 555), (488, 489, 519, 518), (505, 507, 553, 548), (507, 509, 558, 553), (498, 503, 543, 530), (487, 486, 516, 517), (525, 531, 521, 520), (572, 525, 520, 524), (516, 529, 528, 517), (543, 541, 533, 530), (575, 540, 532, 574), (540, 545, 542, 532), (518, 519, 522, 537), (523, 518, 537, 573), (526, 527, 538, 536), (574, 532, 525, 572), (530, 533, 529, 516), (532, 542, 531, 525), (546, 550, 545, 540), (576, 546, 540, 575), (548, 547, 541, 543), (553, 552, 547, 548), (578, 551, 546, 576), (551, 555, 550, 546), (537, 522, 535, 556), (573, 537, 556, 577), (536, 538, 557, 558), (556, 535, 555, 551), (577, 556, 551, 578), (558, 557, 552, 553), (557, 559, 560, 552), (538, 539, 559, 557), (552, 560, 554, 547), (547, 554, 549, 541), (533, 544, 534, 529), (527, 561, 539, 538), (541, 549, 544, 533), (529, 534, 562, 528), (584, 577, 578, 585), (580, 573, 577, 584), (585, 578, 576, 583), (583, 576, 575, 582), (581, 574, 572, 579), (570, 523, 573, 580), (582, 575, 574, 581), (579, 572, 524, 571), (534, 563, 587, 562), (549, 566, 565, 544), (561, 586, 564, 539), (544, 565, 563, 534), (554, 567, 566, 549), (560, 569, 567, 554), (539, 564, 568, 559), (559, 568, 569, 560), (563, 579, 571, 587), (566, 582, 581, 565), (586, 570, 580, 564), (565, 581, 579, 563), (567, 583, 582, 566), (569, 585, 583, 567), (564, 580, 584, 568), (568, 584, 585, 569)])
me_cube.polygons.foreach_set('material_index', [1, 1, 1, 1, 1, 1, 1, 1, 1, 1, 1, 1, 1, 1, 1, 1, 1, 1, 1, 1, 1, 1, 1, 1, 1, 1, 1, 1, 1, 1, 1, 1, 1, 1, 1, 1, 1, 1, 1, 1, 1, 1, 1, 1, 1, 1, 1, 1, 1, 1, 1, 1, 1, 1, 1, 1, 1, 1, 1, 1, 1, 1, 1, 1, 1, 1, 1, 1, 1, 1, 1, 1, 1, 1, 1, 1, 1, 1, 1, 1, 1, 1, 1, 1, 1, 1, 1, 1, 1, 1, 1, 1, 1, 1, 1, 1, 1, 1, 1, 1, 1, 1, 1, 1, 1, 1, 1, 1, 1, 1, 1, 1, 1, 1, 1, 1, 1, 1, 1, 1, 1, 1, 1, 1, 1, 1, 1, 1, 1, 1, 1, 1, 1, 1, 1, 1, 1, 1, 1, 1, 1, 1, 1, 1, 1, 1, 1, 1, 1, 1, 1, 1, 1, 1, 1, 1, 1, 1, 1, 1, 1, 1, 1, 1, 1, 1, 1, 1, 1, 1, 1, 1, 1, 1, 1, 1, 1, 1, 1, 1, 1, 1, 1, 1, 1, 1, 1, 1, 1, 1, 1, 1, 1, 1, 1, 1, 1, 1, 1, 1, 1, 1, 1, 1, 1, 1, 1, 1, 1, 1, 1, 1, 1, 1, 1, 1, 1, 1, 1, 1, 1, 1, 1, 1, 1, 1, 1, 1, 1, 1, 1, 1, 1, 1, 1, 1, 1, 1, 1, 1, 1, 1, 1, 1, 1, 1, 1, 1, 1, 1, 1, 1, 1, 1, 1, 1, 1, 1, 1, 1, 1, 1, 1, 1, 1, 1, 1, 1, 1, 1, 1, 1, 1, 1, 1, 1, 1, 1, 1, 1, 1, 1, 1, 1, 1, 1, 1, 1, 1, 1, 1, 1, 1, 1, 1, 1, 1, 1, 1, 1, 1, 1, 1, 1, 1, 1, 1, 1, 1, 1, 1, 1, 1, 1, 1, 1, 1, 1, 1, 1, 1, 1, 1, 1, 1, 1, 1, 1, 1, 1, 1, 1, 1, 1, 1, 1, 1, 1, 1, 1, 1, 1, 1, 1, 1, 1, 1, 1, 1, 1, 1, 1, 1, 1, 1, 1, 1, 1, 1, 1, 1, 1, 1, 1, 1, 1, 1, 1, 1, 1, 1, 1, 1, 1, 1, 1, 1, 1, 1, 1, 1, 1, 1, 1, 1, 1, 1, 1, 1, 1, 1, 1, 1, 1, 1, 1, 1, 1, 1, 1, 1, 1, 1, 1, 1, 1, 1, 1, 1, 1, 1, 1, 1, 1, 1, 1, 1, 1, 1, 1, 1, 1, 1, 1, 1, 1, 1, 1, 1, 1, 1, 1, 1, 1, 1, 1, 1, 1, 1, 1, 1, 1, 1, 1, 1, 1, 1, 1, 1, 1, 1, 1, 1, 1, 1, 1, 1, 1, 1, 1, 1, 1, 1, 1, 1, 1, 1, 1, 1, 1, 1, 1, 1, 1, 1, 1, 1, 1, 1, 1, 1, 1, 1, 1, 1, 1, 1, 1, 1, 1, 1, 1, 1, 1, 1, 1, 1, 1, 1, 1, 1, 1, 1, 1, 1, 1, 1, 1, 1, 1, 1, 1, 1, 1, 1, 1, 1, 1, 1, 1, 1, 1, 1, 1, 1, 1, 1, 1, 1, 1, 1, 1, 1, 1, 1, 1, 1, 1, 1, 1, 1, 1, 1, 1, 1, 1, 1, 1, 1, 1, 1, 1, 1, 1, 1, 1, 1, 1, 1, 1, 1, 1, 1, 1, 1, 1, 1, 1, 1, 1, 1, 1, 1, 1, 1, 1, 1, 1, 1, 1, 1, 1, 1, 1, 1, 1])
_uv = me_cube.uv_layers.new(name='UVMap')
_uv.uv.foreach_set('vector', [0.8442, 0.5825, 0.8235, 0.5825, 0.8235, 0.5412, 0.8442, 0.5412, 0.7631, 0.8456, 0.7833, 0.8456, 0.7833, 0.8559, 0.7631, 0.8559, 0.8044, 0.8347, 0.8044, 0.8548, 0.7833, 0.8456, 0.7833, 0.8347, 0.7205, 0.7793, 0.7205, 0.7902, 0.7001, 0.7902, 0.7001, 0.7793, 0.8854, 0.7796, 0.8854, 0.7996, 0.8646, 0.7996, 0.8646, 0.7796, 0.8442, 0.6032, 0.8442, 0.5825, 0.8646, 0.5825, 0.8646, 0.6032, 0.3905, 0.2931, 0.3905, 0.3119, 0.3434, 0.3119, 0.3434, 0.2931, 0.5982, 0.5479, 0.6453, 0.5479, 0.6453, 0.5572, 0.5982, 0.5572, 0.04582, 0.4062, 0.05157, 0.4195, 0.04227, 0.4195, 0.03652, 0.4062, 0.3905, 0.51, 0.3905, 0.5291, 0.3434, 0.5291, 0.3434, 0.51, 0.9561, 0.5655, 0.9354, 0.5655, 0.9354, 0.5241, 0.9561, 0.5241, 0.7833, 0.8456, 0.8044, 0.8548, 0.8044, 0.865, 0.7833, 0.8559, 0.7833, 0.8347, 0.7833, 0.8456, 0.7631, 0.8456, 0.7631, 0.8347, 0.9561, 0.5862, 0.9561, 0.5655, 0.9762, 0.5655, 0.9762, 0.5862, 0.9126, 0.5135, 0.9534, 0.4194, 0.9627, 0.4194, 0.9219, 0.5135, 0.6636, 0.4821, 0.6636, 0.51, 0.6453, 0.51, 0.6453, 0.4821, 0.3905, 0.4821, 0.3905, 0.51, 0.3434, 0.51, 0.3434, 0.4821, 0.5982, 0.7365, 0.6453, 0.7365, 0.6453, 0.7458, 0.5982, 0.7458, 0.7001, 0.7793, 0.7001, 0.7902, 0.679, 0.7994, 0.679, 0.7793, 0.8776, 0.4821, 0.8958, 0.4821, 0.8958, 0.51, 0.8776, 0.51, 0.9846, 0.3479, 0.9906, 0.3342, 0.9999, 0.3342, 0.9939, 0.3479, 0.3434, 0.4821, 0.3434, 0.51, 0.3249, 0.51, 0.3249, 0.4821, 0.7416, 0.5822, 0.7205, 0.5822, 0.7205, 0.5409, 0.7416, 0.5409, 0.9561, 0.8776, 0.9762, 0.8776, 0.9762, 0.8878, 0.9561, 0.8878, 0.9561, 0.7626, 0.9561, 0.7827, 0.9354, 0.7826, 0.9354, 0.7626, 0.3905, 0.009594, 0.3434, 0.009594, 0.3434, 0.0002948, 0.3905, 0.0002948, 0.3905, 0.3119, 0.3905, 0.3307, 0.3434, 0.3307, 0.3434, 0.3119, 0.7205, 0.5822, 0.7001, 0.5822, 0.7001, 0.5409, 0.7205, 0.5409, 0.05157, 0.4195, 0.09261, 0.5136, 0.08331, 0.5136, 0.04227, 0.4195, 0.128, 0.3595, 0.1099, 0.3595, 0.1099, 0.3307, 0.128, 0.3307, 0.3249, 0.3595, 0.3061, 0.3595, 0.3061, 0.3307, 0.3249, 0.3307, 0.9561, 0.5655, 0.9561, 0.5862, 0.9354, 0.5862, 0.9354, 0.5655, 0.6636, 0.4821, 0.6824, 0.4821, 0.6824, 0.51, 0.6636, 0.51, 0.7001, 0.5822, 0.7001, 0.6029, 0.679, 0.6029, 0.679, 0.5822, 0.9561, 0.6799, 0.9561, 0.5862, 0.9762, 0.5862, 0.9762, 0.6799, 0.7833, 0.6376, 0.7833, 0.6583, 0.7631, 0.6583, 0.7631, 0.6376, 0.3905, 0.5291, 0.3905, 0.5479, 0.3434, 0.5479, 0.3434, 0.5291, 0.9762, 0.8776, 0.9762, 0.7826, 0.9868, 0.7826, 0.9868, 0.8776, 0.8442, 0.6969, 0.8442, 0.6032, 0.8646, 0.6032, 0.8646, 0.6969, 0.8854, 0.5825, 0.8854, 0.6032, 0.8646, 0.6032, 0.8646, 0.5825, 0.7205, 0.5822, 0.7205, 0.6029, 0.7001, 0.6029, 0.7001, 0.5822, 0.8044, 0.6376, 0.8044, 0.6583, 0.7833, 0.6583, 0.7833, 0.6376, 0.8442, 0.8946, 0.8442, 0.7995, 0.8646, 0.7996, 0.8646, 0.8946, 0.8442, 0.6032, 0.8442, 0.6969, 0.8337, 0.6969, 0.8337, 0.6032, 0.9561, 0.8776, 0.9561, 0.7827, 0.9762, 0.7826, 0.9762, 0.8776, 0.2025, 0.4631, 0.2025, 0.4821, 0.1935, 0.4821, 0.1935, 0.4631, 0.9561, 0.7525, 0.9561, 0.7626, 0.9354, 0.7626, 0.9354, 0.7525, 0.8958, 0.4821, 0.8958, 0.4631, 0.9046, 0.4631, 0.9046, 0.4821, 0.7001, 0.7692, 0.7001, 0.7793, 0.679, 0.7793, 0.679, 0.7692, 0.7833, 0.8246, 0.7833, 0.8347, 0.7631, 0.8347, 0.7631, 0.8246, 0.3905, 0.7365, 0.3434, 0.7365, 0.3434, 0.7272, 0.3905, 0.7272, 0.8854, 0.7695, 0.8854, 0.7796, 0.8646, 0.7796, 0.8646, 0.7695, 0.7205, 0.7692, 0.7205, 0.7793, 0.7001, 0.7793, 0.7001, 0.7692, 0.8044, 0.8246, 0.8044, 0.8347, 0.7833, 0.8347, 0.7833, 0.8246, 0.9354, 0.8685, 0.9561, 0.8776, 0.9561, 0.8878, 0.9354, 0.8788, 0.8646, 0.8946, 0.8854, 0.8856, 0.8854, 0.8958, 0.8646, 0.9048, 0.7001, 0.7902, 0.7205, 0.7902, 0.7205, 0.8005, 0.7001, 0.8005, 0.9354, 0.7826, 0.9561, 0.7827, 0.9561, 0.8776, 0.9354, 0.8685, 0.8958, 0.378, 0.8958, 0.3595, 0.9046, 0.3595, 0.9046, 0.378, 0.9762, 0.7826, 0.9561, 0.7827, 0.9561, 0.7626, 0.9762, 0.7626, 0.8646, 0.7996, 0.8442, 0.7995, 0.8442, 0.7796, 0.8646, 0.7796, 0.8442, 0.7695, 0.8442, 0.7796, 0.8337, 0.7796, 0.8337, 0.7695, 0.8646, 0.7996, 0.8854, 0.7996, 0.8854, 0.8856, 0.8646, 0.8946, 0.2025, 0.3595, 0.2025, 0.378, 0.1935, 0.378, 0.1935, 0.3595, 0.8044, 0.752, 0.8044, 0.7725, 0.7833, 0.7725, 0.7833, 0.752, 0.7205, 0.6966, 0.7205, 0.7171, 0.7001, 0.7171, 0.7001, 0.6966, 0.8854, 0.6969, 0.8854, 0.7174, 0.8646, 0.7174, 0.8646, 0.6969, 0.7631, 0.6583, 0.7631, 0.752, 0.7529, 0.752, 0.7529, 0.6583, 0.7833, 0.752, 0.7833, 0.7725, 0.7631, 0.7725, 0.7631, 0.752, 0.7001, 0.6966, 0.7001, 0.7171, 0.679, 0.7171, 0.679, 0.6966, 0.785, 0.4821, 0.8036, 0.4821, 0.8036, 0.51, 0.785, 0.51, 0.9561, 0.6799, 0.9561, 0.7004, 0.9354, 0.7004, 0.9354, 0.6799, 0.2211, 0.3595, 0.2025, 0.3595, 0.2025, 0.3307, 0.2211, 0.3307, 0.8442, 0.7293, 0.8442, 0.7174, 0.8646, 0.7174, 0.8646, 0.7293, 0.8442, 0.6969, 0.8442, 0.7174, 0.8337, 0.7174, 0.8337, 0.6969, 0.9561, 0.7122, 0.9561, 0.7004, 0.9762, 0.7004, 0.9762, 0.7122, 0.9852, 0.1908, 0.9852, 0.2845, 0.9753, 0.2845, 0.9753, 0.1908, 0.9561, 0.5862, 0.9561, 0.6799, 0.9354, 0.6799, 0.9354, 0.5862, 0.785, 0.3595, 0.785, 0.378, 0.7762, 0.378, 0.7762, 0.3595, 0.7001, 0.6029, 0.7001, 0.6966, 0.679, 0.6966, 0.679, 0.6029, 0.7833, 0.6583, 0.7833, 0.752, 0.7631, 0.752, 0.7631, 0.6583, 0.7631, 0.752, 0.7631, 0.7725, 0.7529, 0.7725, 0.7529, 0.752, 0.8854, 0.6032, 0.8854, 0.6969, 0.8646, 0.6969, 0.8646, 0.6032, 0.7205, 0.6029, 0.7205, 0.6966, 0.7001, 0.6966, 0.7001, 0.6029, 0.8044, 0.6583, 0.8044, 0.752, 0.7833, 0.752, 0.7833, 0.6583, 0.8442, 0.7174, 0.8442, 0.6969, 0.8646, 0.6969, 0.8646, 0.7174, 0.8442, 0.7995, 0.8442, 0.8946, 0.8337, 0.8946, 0.8337, 0.7995, 0.9561, 0.7004, 0.9561, 0.6799, 0.9762, 0.6799, 0.9762, 0.7004, 0.679, 0.7994, 0.7001, 0.7902, 0.7001, 0.8005, 0.679, 0.8096, 0.8442, 0.8946, 0.8646, 0.8946, 0.8646, 0.9048, 0.8442, 0.9048, 0.7205, 0.5198, 0.7205, 0.5409, 0.7001, 0.5409, 0.7001, 0.5198, 0.7833, 0.5752, 0.7833, 0.5963, 0.7631, 0.5963, 0.7631, 0.5752, 0.8442, 0.5412, 0.8442, 0.5204, 0.8646, 0.5204, 0.8646, 0.5412, 0.9561, 0.5241, 0.9561, 0.5034, 0.9762, 0.5034, 0.9762, 0.5241, 0.7631, 0.6376, 0.742, 0.6376, 0.742, 0.5963, 0.7631, 0.5963, 0.8854, 0.5825, 0.8646, 0.5825, 0.8646, 0.5412, 0.8854, 0.5412, 0.9354, 0.5655, 0.9152, 0.5655, 0.9152, 0.5241, 0.9354, 0.5241, 0.9762, 0.5655, 0.9561, 0.5655, 0.9561, 0.5241, 0.9762, 0.5241, 0.679, 0.5822, 0.6586, 0.5822, 0.6586, 0.5409, 0.679, 0.5409, 0.7833, 0.6376, 0.7631, 0.6376, 0.7631, 0.5963, 0.7833, 0.5963, 0.7001, 0.5822, 0.679, 0.5822, 0.679, 0.5409, 0.7001, 0.5409, 0.8044, 0.6376, 0.7833, 0.6376, 0.7833, 0.5963, 0.8044, 0.5963, 0.8245, 0.6376, 0.8044, 0.6376, 0.8044, 0.5963, 0.8245, 0.5963, 0.9058, 0.5825, 0.8854, 0.5825, 0.8854, 0.5412, 0.9058, 0.5412, 0.8646, 0.5825, 0.8442, 0.5825, 0.8442, 0.5412, 0.8646, 0.5412, 0.997, 0.5655, 0.9762, 0.5655, 0.9762, 0.5241, 0.997, 0.5241, 0.8036, 0.378, 0.8036, 0.3595, 0.8124, 0.3595, 0.8124, 0.378, 0.2025, 0.3307, 0.2025, 0.3595, 0.1935, 0.3595, 0.1935, 0.3307, 0.2211, 0.51, 0.2025, 0.51, 0.2025, 0.4821, 0.2211, 0.4821, 0.785, 0.4631, 0.8036, 0.4631, 0.8036, 0.4821, 0.785, 0.4821, 0.679, 0.6029, 0.679, 0.6966, 0.6691, 0.6966, 0.6691, 0.6029, 0.8036, 0.51, 0.8036, 0.4821, 0.8124, 0.4821, 0.8124, 0.51, 0.9354, 0.7525, 0.9354, 0.7626, 0.9257, 0.7626, 0.9257, 0.7525, 0.9511, 0.02925, 0.9818, 0.02925, 0.9818, 0.03915, 0.9511, 0.03915, 0.6636, 0.4631, 0.6824, 0.4631, 0.6824, 0.4821, 0.6636, 0.4821, 0.3249, 0.51, 0.3061, 0.51, 0.3061, 0.4821, 0.3249, 0.4821, 0.128, 0.51, 0.1098, 0.51, 0.1098, 0.4821, 0.128, 0.4821, 0.3434, 0.4631, 0.3434, 0.4821, 0.3249, 0.4821, 0.3249, 0.4631, 0.9534, 0.4194, 0.9592, 0.4062, 0.9684, 0.4062, 0.9627, 0.4194, 0.8776, 0.4631, 0.8958, 0.4631, 0.8958, 0.4821, 0.8776, 0.4821, 0.3905, 0.4631, 0.3905, 0.4821, 0.3434, 0.4821, 0.3434, 0.4631, 0.6636, 0.4631, 0.6636, 0.4821, 0.6453, 0.4821, 0.6453, 0.4631, 0.04191, 0.3972, 0.04582, 0.4062, 0.03652, 0.4062, 0.03261, 0.3972, 0.02439, 0.3568, 0.04191, 0.3972, 0.03261, 0.3972, 0.01509, 0.3568, 0.6636, 0.378, 0.6636, 0.4631, 0.6453, 0.4631, 0.6453, 0.378, 0.3905, 0.378, 0.3905, 0.4631, 0.3434, 0.4631, 0.3434, 0.378, 0.8776, 0.378, 0.8958, 0.378, 0.8958, 0.4631, 0.8776, 0.4631, 0.3434, 0.378, 0.3434, 0.4631, 0.3249, 0.4631, 0.3249, 0.378, 0.6636, 0.378, 0.6824, 0.378, 0.6824, 0.4631, 0.6636, 0.4631, 0.785, 0.378, 0.785, 0.4631, 0.7762, 0.4631, 0.7762, 0.378, 0.128, 0.4821, 0.128, 0.4631, 0.137, 0.4631, 0.137, 0.4821, 0.785, 0.378, 0.8036, 0.378, 0.8036, 0.4631, 0.785, 0.4631, 0.9846, 0.3479, 0.9808, 0.3567, 0.9727, 0.3532, 0.9766, 0.3444, 0.3061, 0.4821, 0.2211, 0.4821, 0.2211, 0.4631, 0.3061, 0.4631, 0.2211, 0.4821, 0.2025, 0.4821, 0.2025, 0.4631, 0.2211, 0.4631, 0.8044, 0.7844, 0.8044, 0.7725, 0.8141, 0.7725, 0.8141, 0.7844, 0.128, 0.378, 0.128, 0.3595, 0.137, 0.3595, 0.137, 0.378, 0.3249, 0.4821, 0.3061, 0.4821, 0.3061, 0.4631, 0.3249, 0.4631, 0.128, 0.4821, 0.1098, 0.4821, 0.1099, 0.4631, 0.128, 0.4631, 0.9592, 0.4062, 0.9631, 0.3971, 0.9724, 0.3971, 0.9684, 0.4062, 0.785, 0.3307, 0.785, 0.3595, 0.7762, 0.3595, 0.7762, 0.3307, 0.785, 0.3307, 0.8036, 0.3307, 0.8036, 0.3595, 0.785, 0.3595, 0.8854, 0.7293, 0.8854, 0.7174, 0.8953, 0.7174, 0.8953, 0.7293, 0.8958, 0.4631, 0.8958, 0.378, 0.9046, 0.378, 0.9046, 0.4631, 0.6636, 0.3307, 0.6824, 0.3307, 0.6824, 0.3595, 0.6636, 0.3595, 0.3434, 0.3307, 0.3434, 0.3595, 0.3249, 0.3595, 0.3249, 0.3307, 0.8776, 0.3307, 0.8958, 0.3307, 0.8958, 0.3595, 0.8776, 0.3595, 0.3905, 0.3307, 0.3905, 0.3595, 0.3434, 0.3595, 0.3434, 0.3307, 0.6636, 0.3307, 0.6636, 0.3595, 0.6453, 0.3595, 0.6453, 0.3307, 0.01464, 0.3343, 0.02058, 0.348, 0.01128, 0.348, 0.005338, 0.3343, 0.3061, 0.378, 0.2211, 0.378, 0.2211, 0.3595, 0.3061, 0.3595, 0.2211, 0.378, 0.2025, 0.378, 0.2025, 0.3595, 0.2211, 0.3595, 0.8958, 0.3595, 0.8958, 0.3307, 0.9046, 0.3307, 0.9046, 0.3595, 0.1099, 0.3595, 0.1099, 0.378, 0.1009, 0.378, 0.1009, 0.3595, 0.3249, 0.378, 0.3061, 0.378, 0.3061, 0.3595, 0.3249, 0.3595, 0.128, 0.378, 0.1099, 0.378, 0.1099, 0.3595, 0.128, 0.3595, 0.9808, 0.3567, 0.9846, 0.3479, 0.9939, 0.3479, 0.9901, 0.3567, 0.9631, 0.3971, 0.9808, 0.3567, 0.9901, 0.3567, 0.9724, 0.3971, 0.128, 0.4631, 0.1099, 0.4631, 0.1099, 0.378, 0.128, 0.378, 0.3249, 0.4631, 0.3061, 0.4631, 0.3061, 0.378, 0.3249, 0.378, 0.2025, 0.378, 0.2025, 0.4631, 0.1935, 0.4631, 0.1935, 0.378, 0.785, 0.4631, 0.785, 0.4821, 0.7762, 0.4821, 0.7762, 0.4631, 0.2211, 0.4631, 0.2025, 0.4631, 0.2025, 0.378, 0.2211, 0.378, 0.9029, 0.09863, 0.9029, 0.2313, 0.8595, 0.2313, 0.8595, 0.09863, 0.8036, 0.4631, 0.8036, 0.378, 0.8124, 0.378, 0.8124, 0.4631, 0.785, 0.3595, 0.8036, 0.3595, 0.8036, 0.378, 0.785, 0.378, 0.05157, 0.4195, 0.04582, 0.4062, 0.05407, 0.4026, 0.05981, 0.4159, 0.8776, 0.3595, 0.8776, 0.378, 0.8688, 0.378, 0.8688, 0.3595, 0.6636, 0.3595, 0.6824, 0.3595, 0.6824, 0.378, 0.6636, 0.378, 0.3434, 0.3595, 0.3434, 0.378, 0.3249, 0.378, 0.3249, 0.3595, 0.8776, 0.3595, 0.8958, 0.3595, 0.8958, 0.378, 0.8776, 0.378, 0.3905, 0.3595, 0.3905, 0.378, 0.3434, 0.378, 0.3434, 0.3595, 0.6636, 0.3595, 0.6636, 0.378, 0.6453, 0.378, 0.6453, 0.3595, 0.02058, 0.348, 0.02439, 0.3568, 0.01509, 0.3568, 0.01128, 0.348, 0.1462, 0.3595, 0.137, 0.3595, 0.137, 0.3307, 0.1462, 0.3307, 0.1009, 0.4821, 0.1008, 0.51, 0.05981, 0.4159, 0.05407, 0.4026, 0.9753, 0.1908, 0.9753, 0.2845, 0.9436, 0.2845, 0.9436, 0.1908, 0.9818, 0.03915, 0.9818, 0.1328, 0.9511, 0.1328, 0.9511, 0.03915, 0.1009, 0.4631, 0.1009, 0.4821, 0.05407, 0.4026, 0.05016, 0.3936, 0.1462, 0.51, 0.137, 0.51, 0.137, 0.4821, 0.1462, 0.4821, 0.1009, 0.378, 0.1009, 0.4631, 0.05016, 0.3936, 0.03264, 0.3532, 0.1462, 0.4821, 0.137, 0.4821, 0.137, 0.4631, 0.1462, 0.4631, 0.1009, 0.3307, 0.1009, 0.3595, 0.02882, 0.3444, 0.02289, 0.3307, 0.1462, 0.378, 0.137, 0.378, 0.137, 0.3595, 0.1462, 0.3595, 0.1462, 0.4631, 0.137, 0.4631, 0.137, 0.378, 0.1462, 0.378, 0.1009, 0.3595, 0.1009, 0.378, 0.03264, 0.3532, 0.02882, 0.3444, 0.128, 0.51, 0.128, 0.4821, 0.137, 0.4821, 0.137, 0.51, 0.09261, 0.5136, 0.05157, 0.4195, 0.05981, 0.4159, 0.1008, 0.51, 0.8854, 0.6969, 0.8854, 0.6032, 0.8953, 0.6032, 0.8953, 0.6969, 0.9753, 0.2944, 0.9436, 0.2944, 0.9436, 0.2845, 0.9753, 0.2845, 0.02058, 0.348, 0.01464, 0.3343, 0.02289, 0.3307, 0.02882, 0.3444, 0.9436, 0.1809, 0.9753, 0.1809, 0.9753, 0.1908, 0.9436, 0.1908, 0.128, 0.3595, 0.128, 0.3307, 0.137, 0.3307, 0.137, 0.3595, 0.8854, 0.8856, 0.8854, 0.7996, 0.8953, 0.7996, 0.8953, 0.8856, 0.04191, 0.3972, 0.02439, 0.3568, 0.03264, 0.3532, 0.05016, 0.3936, 0.9412, 0.1328, 0.9412, 0.03915, 0.9511, 0.03915, 0.9511, 0.1328, 0.1099, 0.4631, 0.1098, 0.4821, 0.1009, 0.4821, 0.1009, 0.4631, 0.1098, 0.4821, 0.1098, 0.51, 0.1008, 0.51, 0.1009, 0.4821, 0.2025, 0.4821, 0.2025, 0.51, 0.1935, 0.51, 0.1935, 0.4821, 0.1099, 0.3307, 0.1099, 0.3595, 0.1009, 0.3595, 0.1009, 0.3307, 0.1099, 0.378, 0.1099, 0.4631, 0.1009, 0.4631, 0.1009, 0.378, 0.02439, 0.3568, 0.02058, 0.348, 0.02882, 0.3444, 0.03264, 0.3532, 0.9818, 0.1427, 0.9511, 0.1427, 0.9511, 0.1328, 0.9818, 0.1328, 0.04582, 0.4062, 0.04191, 0.3972, 0.05016, 0.3936, 0.05407, 0.4026, 0.128, 0.4631, 0.128, 0.378, 0.137, 0.378, 0.137, 0.4631, 0.679, 0.7692, 0.679, 0.7793, 0.6691, 0.7793, 0.6691, 0.7692, 0.3905, 0.1985, 0.3905, 0.2835, 0.3434, 0.2835, 0.3434, 0.1985, 0.3905, 0.01915, 0.3905, 0.1054, 0.3434, 0.1055, 0.3434, 0.01915, 0.5982, 0.1053, 0.6453, 0.1053, 0.6453, 0.1235, 0.5982, 0.1235, 0.3905, 0.1692, 0.3905, 0.1799, 0.3434, 0.1799, 0.3434, 0.1692, 0.3905, 0.1799, 0.3905, 0.1985, 0.3434, 0.1985, 0.3434, 0.1799, 0.5982, 0.009594, 0.6453, 0.009594, 0.6453, 0.01915, 0.5982, 0.01915, 0.9762, 0.7004, 0.9762, 0.6799, 0.9868, 0.6799, 0.9868, 0.7004, 0.9762, 0.7122, 0.9762, 0.7004, 0.9868, 0.7004, 0.9868, 0.7122, 0.9762, 0.6799, 0.9762, 0.5862, 0.9868, 0.5862, 0.9868, 0.6799, 0.3905, 0.2931, 0.3434, 0.2931, 0.3434, 0.2835, 0.3905, 0.2835, 0.9762, 0.7826, 0.9762, 0.7626, 0.9868, 0.7626, 0.9868, 0.7826, 0.8442, 0.7796, 0.8442, 0.7995, 0.8337, 0.7995, 0.8337, 0.7796, 0.8597, 0.4821, 0.8688, 0.4821, 0.8688, 0.51, 0.8597, 0.51, 0.9046, 0.3595, 0.9046, 0.3307, 0.9825, 0.3307, 0.9766, 0.3444, 0.6912, 0.4821, 0.7762, 0.4821, 0.7762, 0.51, 0.6912, 0.51, 0.6912, 0.4631, 0.7762, 0.4631, 0.7762, 0.4821, 0.6912, 0.4821, 0.9046, 0.51, 0.9046, 0.4821, 0.9511, 0.4026, 0.9453, 0.4159, 0.8597, 0.4631, 0.8688, 0.4631, 0.8688, 0.4821, 0.8597, 0.4821, 0.8597, 0.378, 0.8688, 0.378, 0.8688, 0.4631, 0.8597, 0.4631, 0.6912, 0.378, 0.7762, 0.378, 0.7762, 0.4631, 0.6912, 0.4631, 0.9046, 0.4821, 0.9046, 0.4631, 0.955, 0.3936, 0.9511, 0.4026, 0.6912, 0.3307, 0.7762, 0.3307, 0.7762, 0.3595, 0.6912, 0.3595, 0.8597, 0.3307, 0.8688, 0.3307, 0.8688, 0.3595, 0.8597, 0.3595, 0.9046, 0.378, 0.9046, 0.3595, 0.9766, 0.3444, 0.9727, 0.3532, 0.9046, 0.4631, 0.9046, 0.378, 0.9727, 0.3532, 0.955, 0.3936, 0.6912, 0.3595, 0.7762, 0.3595, 0.7762, 0.378, 0.6912, 0.378, 0.8597, 0.3595, 0.8688, 0.3595, 0.8688, 0.378, 0.8597, 0.378, 0.6824, 0.4821, 0.6824, 0.4631, 0.6912, 0.4631, 0.6912, 0.4821, 0.8044, 0.752, 0.8044, 0.6583, 0.8141, 0.6583, 0.8141, 0.752, 0.9354, 0.5862, 0.9354, 0.6799, 0.9257, 0.6799, 0.9257, 0.5862, 0.9534, 0.4194, 0.9126, 0.5135, 0.9046, 0.51, 0.9453, 0.4159, 0.8776, 0.4631, 0.8776, 0.4821, 0.8688, 0.4821, 0.8688, 0.4631, 0.9592, 0.4062, 0.9534, 0.4194, 0.9453, 0.4159, 0.9511, 0.4026, 0.9631, 0.3971, 0.9592, 0.4062, 0.9511, 0.4026, 0.955, 0.3936, 0.8958, 0.51, 0.8958, 0.4821, 0.9046, 0.4821, 0.9046, 0.51, 0.785, 0.4821, 0.785, 0.51, 0.7762, 0.51, 0.7762, 0.4821, 0.6824, 0.3595, 0.6824, 0.3307, 0.6912, 0.3307, 0.6912, 0.3595, 0.6824, 0.4631, 0.6824, 0.378, 0.6912, 0.378, 0.6912, 0.4631, 0.6824, 0.51, 0.6824, 0.4821, 0.6912, 0.4821, 0.6912, 0.51, 0.8776, 0.4821, 0.8776, 0.51, 0.8688, 0.51, 0.8688, 0.4821, 0.8776, 0.3307, 0.8776, 0.3595, 0.8688, 0.3595, 0.8688, 0.3307, 0.8776, 0.378, 0.8776, 0.4631, 0.8688, 0.4631, 0.8688, 0.378, 0.8036, 0.4821, 0.8036, 0.4631, 0.8124, 0.4631, 0.8124, 0.4821, 0.9354, 0.7826, 0.9354, 0.8685, 0.9257, 0.8685, 0.9257, 0.7826, 0.9906, 0.3342, 0.9846, 0.3479, 0.9766, 0.3444, 0.9825, 0.3307, 0.9808, 0.3567, 0.9631, 0.3971, 0.955, 0.3936, 0.9727, 0.3532, 0.6824, 0.378, 0.6824, 0.3595, 0.6912, 0.3595, 0.6912, 0.378, 0.8036, 0.3595, 0.8036, 0.3307, 0.8124, 0.3307, 0.8124, 0.3595, 0.6453, 0.2931, 0.5982, 0.2931, 0.5982, 0.2835, 0.6453, 0.2835, 0.5509, 0.009594, 0.5982, 0.009594, 0.5982, 0.01915, 0.5509, 0.01915, 0.6453, 0.1799, 0.6453, 0.1985, 0.5982, 0.1985, 0.5982, 0.1799, 0.6453, 0.1692, 0.6453, 0.1799, 0.5982, 0.1799, 0.5982, 0.1692, 0.5509, 0.1053, 0.5982, 0.1053, 0.5982, 0.1235, 0.5509, 0.1235, 0.6453, 0.01915, 0.6453, 0.1053, 0.5982, 0.1053, 0.5982, 0.01915, 0.6453, 0.1985, 0.6453, 0.2835, 0.5982, 0.2835, 0.5982, 0.1985, 0.6453, 0.3595, 0.6453, 0.378, 0.5982, 0.378, 0.5982, 0.3595, 0.6453, 0.3307, 0.6453, 0.3595, 0.5982, 0.3595, 0.5982, 0.3307, 0.2982, 0.6282, 0.2982, 0.6457, 0.288, 0.6295, 0.2879, 0.61, 0.6453, 0.378, 0.6453, 0.4631, 0.5982, 0.4631, 0.5982, 0.378, 0.6453, 0.4631, 0.6453, 0.4821, 0.5982, 0.4821, 0.5982, 0.4631, 0.001237, 0.9362, 0.001192, 0.8909, 0.01642, 0.902, 0.01647, 0.9523, 0.001147, 0.8456, 0.001038, 0.7368, 0.01625, 0.7307, 0.01637, 0.8517, 0.2486, 0.5825, 0.2683, 0.5825, 0.2785, 0.6006, 0.2566, 0.6007, 0.2984, 0.8906, 0.2984, 0.9359, 0.2883, 0.9521, 0.2882, 0.9018, 0.2983, 0.7365, 0.2984, 0.8453, 0.2882, 0.8514, 0.2881, 0.7305, 0.7205, 0.6966, 0.7205, 0.6029, 0.7308, 0.6029, 0.7308, 0.6966, 0.4376, 0.7365, 0.3905, 0.7365, 0.3905, 0.7272, 0.4376, 0.7272, 0.6453, 0.7365, 0.5982, 0.7365, 0.5982, 0.7272, 0.6453, 0.7272, 0.6453, 0.5291, 0.6453, 0.5479, 0.5982, 0.5479, 0.5982, 0.5291, 0.6453, 0.3119, 0.6453, 0.3307, 0.5982, 0.3307, 0.5982, 0.3119, 0.6453, 0.009594, 0.5982, 0.009594, 0.5982, 0.0002948, 0.6453, 0.0002948, 0.5509, 0.7365, 0.5982, 0.7365, 0.5982, 0.7458, 0.5509, 0.7458, 0.6453, 0.4821, 0.6453, 0.51, 0.5982, 0.51, 0.5982, 0.4821, 0.6453, 0.51, 0.6453, 0.5291, 0.5982, 0.5291, 0.5982, 0.51, 0.7205, 0.7171, 0.7205, 0.6966, 0.7308, 0.6966, 0.7308, 0.7171, 0.6453, 0.2931, 0.6453, 0.3119, 0.5982, 0.3119, 0.5982, 0.2931, 0.3434, 0.7365, 0.3905, 0.7365, 0.3905, 0.7458, 0.3434, 0.7458, 0.3434, 0.1055, 0.3905, 0.1054, 0.3905, 0.1235, 0.3434, 0.1235, 0.3434, 0.009594, 0.3905, 0.009594, 0.3905, 0.01915, 0.3434, 0.01915, 0.4376, 0.2931, 0.3905, 0.2931, 0.3905, 0.2835, 0.4376, 0.2835, 0.4376, 0.1799, 0.4376, 0.1985, 0.3905, 0.1985, 0.3905, 0.1799, 0.4376, 0.1692, 0.4376, 0.1799, 0.3905, 0.1799, 0.3905, 0.1692, 0.4376, 0.01915, 0.4376, 0.1054, 0.3905, 0.1054, 0.3905, 0.01915, 0.4376, 0.1985, 0.4376, 0.2835, 0.3905, 0.2835, 0.3905, 0.1985, 0.4376, 0.3595, 0.4376, 0.378, 0.3905, 0.378, 0.3905, 0.3595, 0.249, 0.9995, 0.2347, 0.9995, 0.241, 0.9813, 0.257, 0.9813, 0.4376, 0.3307, 0.4376, 0.3595, 0.3905, 0.3595, 0.3905, 0.3307, 0.0009922, 0.6913, 0.0009458, 0.646, 0.01615, 0.6298, 0.0162, 0.6801, 0.2687, 0.9995, 0.249, 0.9995, 0.257, 0.9813, 0.2789, 0.9813, 0.4376, 0.378, 0.4376, 0.4631, 0.3905, 0.4631, 0.3905, 0.378, 0.4376, 0.4631, 0.4376, 0.4821, 0.3905, 0.4821, 0.3905, 0.4631, 0.2982, 0.6457, 0.2982, 0.691, 0.288, 0.6799, 0.288, 0.6295, 0.001254, 0.954, 0.001237, 0.9362, 0.01647, 0.9523, 0.01649, 0.9721, 0.1831, 0.9995, 0.1737, 0.9995, 0.1732, 0.9814, 0.1837, 0.9813, 0.2347, 0.9995, 0.2254, 0.9995, 0.2308, 0.9813, 0.241, 0.9813, 0.225, 0.5825, 0.2342, 0.5825, 0.2406, 0.6007, 0.2304, 0.6007, 0.7631, 0.8246, 0.7631, 0.8347, 0.7529, 0.8347, 0.7529, 0.8246, 0.3434, 0.5479, 0.3905, 0.5479, 0.3905, 0.5572, 0.3434, 0.5572, 0.7205, 0.729, 0.7205, 0.7171, 0.7308, 0.7171, 0.7308, 0.729, 0.4376, 0.5291, 0.4376, 0.5479, 0.3905, 0.5479, 0.3905, 0.5291, 0.4376, 0.3119, 0.4376, 0.3307, 0.3905, 0.3307, 0.3905, 0.3119, 0.4376, 0.009594, 0.3905, 0.009594, 0.3905, 0.0002948, 0.4376, 0.0002949, 0.4376, 0.4821, 0.4376, 0.51, 0.3905, 0.51, 0.3905, 0.4821, 0.4376, 0.51, 0.4376, 0.5291, 0.3905, 0.5291, 0.3905, 0.51, 0.7631, 0.8347, 0.7631, 0.8456, 0.7529, 0.8456, 0.7529, 0.8347, 0.4376, 0.2931, 0.4376, 0.3119, 0.3905, 0.3119, 0.3905, 0.2931, 0.7267, 0.2313, 0.7267, 0.09863, 0.8595, 0.09863, 0.8595, 0.2313, 0.7267, 0.05522, 0.8595, 0.05522, 0.8595, 0.09863, 0.7267, 0.09863, 0.8595, 0.2747, 0.7267, 0.2747, 0.7267, 0.2313, 0.8595, 0.2313, 0.6833, 0.2313, 0.6833, 0.09863, 0.7267, 0.09863, 0.7267, 0.2313, 0.3905, 0.7173, 0.3905, 0.7272, 0.3434, 0.7272, 0.3434, 0.7173, 0.3905, 0.7081, 0.3905, 0.7173, 0.3434, 0.7173, 0.3434, 0.7081, 0.3905, 0.6422, 0.3905, 0.6608, 0.3434, 0.6608, 0.3434, 0.6422, 0.3905, 0.5572, 0.3905, 0.6422, 0.3434, 0.6422, 0.3434, 0.5572, 0.6453, 0.5572, 0.6453, 0.6422, 0.5982, 0.6422, 0.5982, 0.5572, 0.6453, 0.6422, 0.6453, 0.6608, 0.5982, 0.6608, 0.5982, 0.6422, 0.6453, 0.7081, 0.6453, 0.7173, 0.5982, 0.7173, 0.5982, 0.7081, 0.6453, 0.7173, 0.6453, 0.7272, 0.5982, 0.7272, 0.5982, 0.7173, 0.08087, 0.2508, 0.08086, 0.3099, 0.07298, 0.3099, 0.07298, 0.2437, 0.0003646, 0.2574, 0.0003646, 0.2413, 0.008252, 0.2413, 0.008252, 0.2574, 0.4376, 0.7081, 0.4376, 0.7173, 0.3905, 0.7173, 0.3905, 0.7081, 0.4376, 0.7173, 0.4376, 0.7272, 0.3905, 0.7272, 0.3905, 0.7173, 0.7205, 0.7902, 0.7205, 0.7793, 0.7308, 0.7793, 0.7308, 0.7902, 0.5509, 0.5479, 0.5982, 0.5479, 0.5982, 0.5572, 0.5509, 0.5572, 0.1117, 0.06565, 0.1117, 0.1349, 0.06606, 0.1349, 0.06606, 0.06565, 0.3405, 0.2413, 0.3405, 0.2574, 0.3326, 0.2574, 0.3326, 0.2413, 0.332, 0.06565, 0.332, 0.1479, 0.2671, 0.1349, 0.2671, 0.06565, 0.001185, 0.1479, 0.001185, 0.06565, 0.06606, 0.06565, 0.06606, 0.1349, 0.1215, 0.3099, 0.08086, 0.3099, 0.08087, 0.2508, 0.1215, 0.2508, 0.2212, 0.0007737, 0.2671, 0.0007737, 0.2671, 0.06565, 0.2212, 0.06565, 0.008252, 0.2574, 0.008252, 0.2413, 0.07298, 0.2283, 0.07298, 0.2437, 0.3326, 0.2413, 0.3326, 0.2574, 0.2679, 0.2437, 0.2679, 0.2283, 0.1179, 0.2283, 0.1179, 0.2437, 0.07298, 0.2437, 0.07298, 0.2283, 0.26, 0.3099, 0.26, 0.2508, 0.2679, 0.2437, 0.2679, 0.3099, 0.26, 0.2213, 0.26, 0.1623, 0.2679, 0.1623, 0.2679, 0.2283, 0.1215, 0.2508, 0.08087, 0.2508, 0.07298, 0.2437, 0.1179, 0.2437, 0.08086, 0.1623, 0.08087, 0.2213, 0.07298, 0.2283, 0.07298, 0.1623, 0.2192, 0.2213, 0.26, 0.2213, 0.2679, 0.2283, 0.2227, 0.2283, 0.4376, 0.6608, 0.4376, 0.6716, 0.3905, 0.6716, 0.3905, 0.6608, 0.6453, 0.6608, 0.6453, 0.6716, 0.5982, 0.6716, 0.5982, 0.6608, 0.3905, 0.6608, 0.3905, 0.6716, 0.3434, 0.6716, 0.3434, 0.6608, 0.7205, 0.7692, 0.7205, 0.729, 0.7308, 0.729, 0.7308, 0.7692, 0.7631, 0.7725, 0.7631, 0.7844, 0.7529, 0.7844, 0.7529, 0.7725, 0.4376, 0.1326, 0.4376, 0.1692, 0.3905, 0.1692, 0.3905, 0.1326, 0.6453, 0.1326, 0.6453, 0.1692, 0.5982, 0.1692, 0.5982, 0.1326, 0.8124, 0.3595, 0.8231, 0.3595, 0.8231, 0.378, 0.8124, 0.378, 0.8124, 0.3307, 0.8231, 0.3307, 0.8231, 0.3595, 0.8124, 0.3595, 0.8124, 0.378, 0.8231, 0.378, 0.8231, 0.4631, 0.8124, 0.4631, 0.8124, 0.4631, 0.8231, 0.4631, 0.8231, 0.4821, 0.8124, 0.4821, 0.8124, 0.4821, 0.8231, 0.4821, 0.8231, 0.51, 0.8124, 0.51, 0.9762, 0.7525, 0.9762, 0.7122, 0.9868, 0.7122, 0.9868, 0.7525, 0.3905, 0.1326, 0.3905, 0.1692, 0.3434, 0.1692, 0.3434, 0.1326, 0.679, 0.7171, 0.679, 0.729, 0.6691, 0.729, 0.6691, 0.7171, 0.1935, 0.4631, 0.1827, 0.4631, 0.1827, 0.378, 0.1935, 0.378, 0.1935, 0.378, 0.1827, 0.378, 0.1827, 0.3595, 0.1935, 0.3595, 0.1935, 0.4821, 0.1827, 0.4821, 0.1827, 0.4631, 0.1935, 0.4631, 0.1935, 0.51, 0.1827, 0.51, 0.1827, 0.4821, 0.1935, 0.4821, 0.1935, 0.3595, 0.1827, 0.3595, 0.1827, 0.3307, 0.1935, 0.3307, 0.8854, 0.7695, 0.8854, 0.7293, 0.8953, 0.7293, 0.8953, 0.7695, 0.8044, 0.8246, 0.8044, 0.7844, 0.8141, 0.7844, 0.8141, 0.8246, 0.9354, 0.7004, 0.9354, 0.7122, 0.9257, 0.7122, 0.9257, 0.7004, 0.9561, 0.7525, 0.9561, 0.7122, 0.9762, 0.7122, 0.9762, 0.7525, 0.8442, 0.7695, 0.8442, 0.7293, 0.8646, 0.7293, 0.8646, 0.7695, 0.8442, 0.7174, 0.8442, 0.7293, 0.8337, 0.7293, 0.8337, 0.7174, 0.8044, 0.7725, 0.8044, 0.7844, 0.7833, 0.7844, 0.7833, 0.7725, 0.7205, 0.7171, 0.7205, 0.729, 0.7001, 0.729, 0.7001, 0.7171, 0.8854, 0.7174, 0.8854, 0.7293, 0.8646, 0.7293, 0.8646, 0.7174, 0.7833, 0.7725, 0.7833, 0.7844, 0.7631, 0.7844, 0.7631, 0.7725, 0.7001, 0.7171, 0.7001, 0.729, 0.679, 0.729, 0.679, 0.7171, 0.9561, 0.7004, 0.9561, 0.7122, 0.9354, 0.7122, 0.9354, 0.7004, 0.8442, 0.7796, 0.8442, 0.7695, 0.8646, 0.7695, 0.8646, 0.7796, 0.9561, 0.7626, 0.9561, 0.7525, 0.9762, 0.7525, 0.9762, 0.7626, 0.8044, 0.8347, 0.8044, 0.8246, 0.8141, 0.8246, 0.8141, 0.8347, 0.8854, 0.7796, 0.8854, 0.7695, 0.8953, 0.7695, 0.8953, 0.7796, 0.3905, 0.1235, 0.3905, 0.1326, 0.3434, 0.1326, 0.3434, 0.1235, 0.9762, 0.7626, 0.9762, 0.7525, 0.9868, 0.7525, 0.9868, 0.7626, 0.6453, 0.1235, 0.6453, 0.1326, 0.5982, 0.1326, 0.5982, 0.1235, 0.4376, 0.1235, 0.4376, 0.1326, 0.3905, 0.1326, 0.3905, 0.1235, 0.7205, 0.7793, 0.7205, 0.7692, 0.7308, 0.7692, 0.7308, 0.7793, 0.4376, 0.6716, 0.4376, 0.7081, 0.3905, 0.7081, 0.3905, 0.6716, 0.6453, 0.6716, 0.6453, 0.7081, 0.5982, 0.7081, 0.5982, 0.6716, 0.3905, 0.6716, 0.3905, 0.7081, 0.3434, 0.7081, 0.3434, 0.6716, 0.7631, 0.7844, 0.7631, 0.8246, 0.7529, 0.8246, 0.7529, 0.7844, 0.8231, 0.3595, 0.8597, 0.3595, 0.8597, 0.378, 0.8231, 0.378, 0.8231, 0.3307, 0.8597, 0.3307, 0.8597, 0.3595, 0.8231, 0.3595, 0.8231, 0.378, 0.8597, 0.378, 0.8597, 0.4631, 0.8231, 0.4631, 0.8231, 0.4631, 0.8597, 0.4631, 0.8597, 0.4821, 0.8231, 0.4821, 0.8231, 0.4821, 0.8597, 0.4821, 0.8597, 0.51, 0.8231, 0.51, 0.679, 0.729, 0.679, 0.7692, 0.6691, 0.7692, 0.6691, 0.729, 0.3688, 0.8711, 0.3325, 0.8711, 0.3325, 0.8528, 0.3688, 0.8528, 0.3688, 0.7646, 0.5315, 0.7646, 0.5315, 0.7829, 0.3688, 0.7829, 0.3325, 0.7646, 0.3688, 0.7646, 0.3688, 0.7829, 0.3325, 0.7829, 0.1827, 0.51, 0.1462, 0.51, 0.1462, 0.4821, 0.1827, 0.4821, 0.1827, 0.3595, 0.1462, 0.3595, 0.1462, 0.3307, 0.1827, 0.3307, 0.9354, 0.7122, 0.9354, 0.7525, 0.9257, 0.7525, 0.9257, 0.7122, 0.8442, 0.7293, 0.8442, 0.7695, 0.8337, 0.7695, 0.8337, 0.7293, 0.8044, 0.7844, 0.8044, 0.8246, 0.7833, 0.8246, 0.7833, 0.7844, 0.7205, 0.729, 0.7205, 0.7692, 0.7001, 0.7692, 0.7001, 0.729, 0.8854, 0.7293, 0.8854, 0.7695, 0.8646, 0.7695, 0.8646, 0.7293, 0.7833, 0.7844, 0.7833, 0.8246, 0.7631, 0.8246, 0.7631, 0.7844, 0.7001, 0.729, 0.7001, 0.7692, 0.679, 0.7692, 0.679, 0.729, 0.9561, 0.7122, 0.9561, 0.7525, 0.9354, 0.7525, 0.9354, 0.7122, 0.5982, 0.6716, 0.5982, 0.7081, 0.5509, 0.7081, 0.5509, 0.6716, 0.5982, 0.1235, 0.5982, 0.1326, 0.5509, 0.1326, 0.5509, 0.1235, 0.5982, 0.1326, 0.5982, 0.1692, 0.5509, 0.1692, 0.5509, 0.1326, 0.5982, 0.6608, 0.5982, 0.6716, 0.5509, 0.6716, 0.5509, 0.6608, 0.1215, 0.2213, 0.2192, 0.2213, 0.2227, 0.2283, 0.1179, 0.2283, 0.26, 0.2508, 0.2192, 0.2508, 0.2227, 0.2437, 0.2679, 0.2437, 0.2679, 0.2283, 0.2679, 0.2437, 0.2227, 0.2437, 0.2227, 0.2283, 0.1117, 0.0007738, 0.2212, 0.0007737, 0.2212, 0.06565, 0.1117, 0.06565, 0.26, 0.3099, 0.2192, 0.3099, 0.2192, 0.2508, 0.26, 0.2508, 0.2671, 0.06565, 0.2671, 0.1349, 0.2212, 0.1349, 0.2212, 0.06565, 0.4376, 0.5479, 0.5509, 0.5479, 0.5509, 0.5572, 0.4376, 0.5572, 0.5982, 0.7173, 0.5982, 0.7272, 0.5509, 0.7272, 0.5509, 0.7173, 0.5982, 0.7081, 0.5982, 0.7173, 0.5509, 0.7173, 0.5509, 0.7081, 0.5982, 0.2931, 0.5982, 0.3119, 0.5509, 0.3119, 0.5509, 0.2931, 0.5982, 0.51, 0.5982, 0.5291, 0.5509, 0.5291, 0.5509, 0.51, 0.5982, 0.4821, 0.5982, 0.51, 0.5509, 0.51, 0.5509, 0.4821, 0.5982, 0.009594, 0.5509, 0.009594, 0.5509, 0.0002948, 0.5982, 0.0002948, 0.5982, 0.3119, 0.5982, 0.3307, 0.5509, 0.3307, 0.5509, 0.3119, 0.5982, 0.5291, 0.5982, 0.5479, 0.5509, 0.5479, 0.5509, 0.5291, 0.2984, 0.9359, 0.2985, 0.9537, 0.2883, 0.9719, 0.2883, 0.9521, 0.1593, 0.5825, 0.1732, 0.5825, 0.1728, 0.6007, 0.1573, 0.6007, 0.04071, 0.5827, 0.06078, 0.5827, 0.04781, 0.6009, 0.02551, 0.6009, 0.1598, 0.9995, 0.06117, 0.9996, 0.04818, 0.9815, 0.1578, 0.9814, 0.001038, 0.7368, 0.0009922, 0.6913, 0.0162, 0.6801, 0.01625, 0.7307, 0.5982, 0.4631, 0.5982, 0.4821, 0.5509, 0.4821, 0.5509, 0.4631, 0.5982, 0.378, 0.5982, 0.4631, 0.5509, 0.4631, 0.5509, 0.378, 0.1732, 0.5825, 0.1826, 0.5825, 0.1833, 0.6007, 0.1728, 0.6007, 0.1826, 0.5825, 0.225, 0.5825, 0.2304, 0.6007, 0.1833, 0.6007, 0.5982, 0.3307, 0.5982, 0.3595, 0.5509, 0.3595, 0.5509, 0.3307, 0.2342, 0.5825, 0.2486, 0.5825, 0.2566, 0.6007, 0.2406, 0.6007, 0.5982, 0.3595, 0.5982, 0.378, 0.5509, 0.378, 0.5509, 0.3595, 0.5982, 0.1985, 0.5982, 0.2835, 0.5509, 0.2835, 0.5509, 0.1985, 0.5982, 0.01915, 0.5982, 0.1053, 0.5509, 0.1053, 0.5509, 0.01915, 0.5982, 0.1692, 0.5982, 0.1799, 0.5509, 0.1799, 0.5509, 0.1692, 0.5982, 0.1799, 0.5982, 0.1985, 0.5509, 0.1985, 0.5509, 0.1799, 0.5982, 0.2931, 0.5509, 0.2931, 0.5509, 0.2835, 0.5982, 0.2835, 0.4376, 0.7365, 0.5509, 0.7365, 0.5509, 0.7458, 0.4376, 0.7458, 0.5982, 0.7365, 0.5509, 0.7365, 0.5509, 0.7272, 0.5982, 0.7272, 0.4376, 0.1054, 0.5509, 0.1053, 0.5509, 0.1235, 0.4376, 0.1235, 0.4376, 0.009594, 0.5509, 0.009594, 0.5509, 0.01915, 0.4376, 0.01915, 0.3905, 0.009594, 0.4376, 0.009594, 0.4376, 0.01915, 0.3905, 0.01915, 0.3905, 0.1054, 0.4376, 0.1054, 0.4376, 0.1235, 0.3905, 0.1235, 0.3905, 0.7365, 0.4376, 0.7365, 0.4376, 0.7458, 0.3905, 0.7458, 0.3905, 0.5479, 0.4376, 0.5479, 0.4376, 0.5572, 0.3905, 0.5572, 0.06606, 0.0007738, 0.1117, 0.0007738, 0.1117, 0.06565, 0.06606, 0.06565, 0.08087, 0.2213, 0.1215, 0.2213, 0.1179, 0.2283, 0.07298, 0.2283, 0.8172, 0.892, 0.8172, 0.9619, 0.7982, 0.9619, 0.7982, 0.892, 0.5509, 0.1235, 0.5509, 0.1326, 0.4376, 0.1326, 0.4376, 0.1235, 0.5509, 0.1326, 0.5509, 0.1692, 0.4376, 0.1692, 0.4376, 0.1326, 0.5509, 0.6608, 0.5509, 0.6716, 0.4376, 0.6716, 0.4376, 0.6608, 0.2192, 0.2508, 0.1215, 0.2508, 0.1179, 0.2437, 0.2227, 0.2437, 0.2227, 0.2283, 0.2227, 0.2437, 0.1179, 0.2437, 0.1179, 0.2283, 0.2192, 0.3099, 0.1215, 0.3099, 0.1215, 0.2508, 0.2192, 0.2508, 0.2212, 0.06565, 0.2212, 0.1349, 0.1117, 0.1349, 0.1117, 0.06565, 0.5509, 0.7173, 0.5509, 0.7272, 0.4376, 0.7272, 0.4376, 0.7173, 0.5509, 0.7081, 0.5509, 0.7173, 0.4376, 0.7173, 0.4376, 0.7081, 0.5509, 0.2931, 0.5509, 0.3119, 0.4376, 0.3119, 0.4376, 0.2931, 0.5509, 0.51, 0.5509, 0.5291, 0.4376, 0.5291, 0.4376, 0.51, 0.5509, 0.4821, 0.5509, 0.51, 0.4376, 0.51, 0.4376, 0.4821, 0.5509, 0.009594, 0.4376, 0.009594, 0.4376, 0.0002949, 0.5509, 0.0002948, 0.5509, 0.3119, 0.5509, 0.3307, 0.4376, 0.3307, 0.4376, 0.3119, 0.5509, 0.5291, 0.5509, 0.5479, 0.4376, 0.5479, 0.4376, 0.5291, 0.2254, 0.9995, 0.1831, 0.9995, 0.1837, 0.9813, 0.2308, 0.9813, 0.2982, 0.691, 0.2983, 0.7365, 0.2881, 0.7305, 0.288, 0.6799, 0.06117, 0.9996, 0.04112, 0.9997, 0.02589, 0.9815, 0.04818, 0.9815, 0.06078, 0.5827, 0.1593, 0.5825, 0.1573, 0.6007, 0.04781, 0.6009, 0.001192, 0.8909, 0.001147, 0.8456, 0.01637, 0.8517, 0.01642, 0.902, 0.5509, 0.4631, 0.5509, 0.4821, 0.4376, 0.4821, 0.4376, 0.4631, 0.5509, 0.378, 0.5509, 0.4631, 0.4376, 0.4631, 0.4376, 0.378, 0.1737, 0.9995, 0.1598, 0.9995, 0.1578, 0.9814, 0.1732, 0.9814, 0.2984, 0.8453, 0.2984, 0.8906, 0.2882, 0.9018, 0.2882, 0.8514, 0.5509, 0.3307, 0.5509, 0.3595, 0.4376, 0.3595, 0.4376, 0.3307, 0.0009458, 0.646, 0.0009278, 0.6285, 0.01613, 0.6103, 0.01615, 0.6298, 0.5509, 0.3595, 0.5509, 0.378, 0.4376, 0.378, 0.4376, 0.3595, 0.5509, 0.1985, 0.5509, 0.2835, 0.4376, 0.2835, 0.4376, 0.1985, 0.5509, 0.01915, 0.5509, 0.1053, 0.4376, 0.1054, 0.4376, 0.01915, 0.5509, 0.1692, 0.5509, 0.1799, 0.4376, 0.1799, 0.4376, 0.1692, 0.5509, 0.1799, 0.5509, 0.1985, 0.4376, 0.1985, 0.4376, 0.1799, 0.5509, 0.2931, 0.4376, 0.2931, 0.4376, 0.2835, 0.5509, 0.2835, 0.5509, 0.7365, 0.4376, 0.7365, 0.4376, 0.7272, 0.5509, 0.7272, 0.7982, 0.892, 0.7982, 0.9619, 0.5816, 0.9619, 0.5816, 0.892, 0.5627, 0.9619, 0.5627, 0.892, 0.5816, 0.892, 0.5816, 0.9619, 0.5816, 0.8731, 0.7982, 0.8731, 0.7982, 0.892, 0.5816, 0.892, 0.7982, 0.9808, 0.5816, 0.9808, 0.5816, 0.9619, 0.7982, 0.9619, 0.3688, 0.8528, 0.3688, 0.7829, 0.5315, 0.7829, 0.5315, 0.8528, 0.5315, 0.8528, 0.5315, 0.7829, 0.5669, 0.7829, 0.5669, 0.8528, 0.3325, 0.8528, 0.3325, 0.7829, 0.3688, 0.7829, 0.3688, 0.8528, 0.5852, 0.7829, 0.5852, 0.8528, 0.5669, 0.8528, 0.5669, 0.7829, 0.3142, 0.8528, 0.3142, 0.7829, 0.3325, 0.7829, 0.3325, 0.8528, 0.5315, 0.8711, 0.3688, 0.8711, 0.3688, 0.8528, 0.5315, 0.8528, 0.5315, 0.7646, 0.5669, 0.7646, 0.5669, 0.7829, 0.5315, 0.7829, 0.5669, 0.8711, 0.5315, 0.8711, 0.5315, 0.8528, 0.5669, 0.8528, 0.1578, 0.9814, 0.04818, 0.9815, 0.04817, 0.9721, 0.1578, 0.972, 0.1837, 0.9813, 0.1732, 0.9814, 0.1732, 0.972, 0.1837, 0.972, 0.04818, 0.9815, 0.02589, 0.9815, 0.02588, 0.9721, 0.04817, 0.9721, 0.04781, 0.6009, 0.1573, 0.6007, 0.1573, 0.6101, 0.04781, 0.6103, 0.01642, 0.902, 0.01637, 0.8517, 0.02576, 0.8517, 0.02581, 0.902, 0.2882, 0.8514, 0.2882, 0.9018, 0.2788, 0.9018, 0.2788, 0.8514, 0.01615, 0.6298, 0.01613, 0.6103, 0.02552, 0.6103, 0.02554, 0.6298, 0.2406, 0.6007, 0.2566, 0.6007, 0.2566, 0.6101, 0.2407, 0.6101, 0.1728, 0.6007, 0.1833, 0.6007, 0.1833, 0.6101, 0.1728, 0.6101, 0.01625, 0.7307, 0.0162, 0.6801, 0.02559, 0.6801, 0.02564, 0.7307, 0.2879, 0.61, 0.288, 0.6295, 0.2786, 0.6296, 0.2785, 0.61, 0.0162, 0.6801, 0.01615, 0.6298, 0.02554, 0.6298, 0.02559, 0.6801, 0.288, 0.6799, 0.2881, 0.7305, 0.2787, 0.7305, 0.2786, 0.6799, 0.288, 0.6295, 0.288, 0.6799, 0.2786, 0.6799, 0.2786, 0.6296, 0.01647, 0.9523, 0.01642, 0.902, 0.02581, 0.902, 0.02586, 0.9523, 0.241, 0.9813, 0.2308, 0.9813, 0.2308, 0.9719, 0.241, 0.9719, 0.2566, 0.6007, 0.2785, 0.6006, 0.2785, 0.61, 0.2566, 0.6101, 0.1732, 0.9814, 0.1578, 0.9814, 0.1578, 0.972, 0.1732, 0.972, 0.2882, 0.9018, 0.2883, 0.9521, 0.2789, 0.9521, 0.2788, 0.9018, 0.01637, 0.8517, 0.01625, 0.7307, 0.02564, 0.7307, 0.02576, 0.8517, 0.257, 0.9813, 0.241, 0.9813, 0.241, 0.9719, 0.257, 0.9719, 0.2789, 0.9813, 0.257, 0.9813, 0.257, 0.9719, 0.2789, 0.9719, 0.2881, 0.7305, 0.2882, 0.8514, 0.2788, 0.8514, 0.2787, 0.7305, 0.01649, 0.9721, 0.01647, 0.9523, 0.02586, 0.9523, 0.02588, 0.9721, 0.2308, 0.9813, 0.1837, 0.9813, 0.1837, 0.972, 0.2308, 0.9719, 0.2883, 0.9521, 0.2883, 0.9719, 0.2789, 0.9719, 0.2789, 0.9521, 0.1833, 0.6007, 0.2304, 0.6007, 0.2304, 0.6101, 0.1833, 0.6101, 0.2304, 0.6007, 0.2406, 0.6007, 0.2407, 0.6101, 0.2304, 0.6101, 0.1573, 0.6007, 0.1728, 0.6007, 0.1728, 0.6101, 0.1573, 0.6101, 0.02551, 0.6009, 0.04781, 0.6009, 0.04781, 0.6103, 0.02552, 0.6103, 0.04816, 0.9523, 0.04817, 0.9721, 0.02588, 0.9721, 0.02586, 0.9523, 0.04811, 0.902, 0.04816, 0.9523, 0.02586, 0.9523, 0.02581, 0.902, 0.04781, 0.6103, 0.04783, 0.6298, 0.02554, 0.6298, 0.02552, 0.6103, 0.1728, 0.6101, 0.1728, 0.6296, 0.1574, 0.6297, 0.1573, 0.6101, 0.1731, 0.9019, 0.1732, 0.9522, 0.1577, 0.9522, 0.1577, 0.9019, 0.1732, 0.9522, 0.1732, 0.972, 0.1578, 0.972, 0.1577, 0.9522, 0.2789, 0.9521, 0.2789, 0.9719, 0.257, 0.9719, 0.2569, 0.9521, 0.2788, 0.9018, 0.2789, 0.9521, 0.2569, 0.9521, 0.2569, 0.9018, 0.2785, 0.61, 0.2786, 0.6296, 0.2567, 0.6296, 0.2566, 0.6101, 0.1577, 0.9019, 0.1577, 0.9522, 0.04816, 0.9523, 0.04811, 0.902, 0.1573, 0.6101, 0.1574, 0.6297, 0.04783, 0.6298, 0.04781, 0.6103, 0.1577, 0.9522, 0.1578, 0.972, 0.04817, 0.9721, 0.04816, 0.9523, 0.1837, 0.9522, 0.1837, 0.972, 0.1732, 0.972, 0.1732, 0.9522, 0.1836, 0.9018, 0.1837, 0.9522, 0.1732, 0.9522, 0.1731, 0.9019, 0.1833, 0.6101, 0.1833, 0.6296, 0.1728, 0.6296, 0.1728, 0.6101, 0.2304, 0.6101, 0.2304, 0.6296, 0.1833, 0.6296, 0.1833, 0.6101, 0.2307, 0.9018, 0.2307, 0.9521, 0.1837, 0.9522, 0.1836, 0.9018, 0.2307, 0.9521, 0.2308, 0.9719, 0.1837, 0.972, 0.1837, 0.9522, 0.2569, 0.9521, 0.257, 0.9719, 0.241, 0.9719, 0.241, 0.9521, 0.2569, 0.9018, 0.2569, 0.9521, 0.241, 0.9521, 0.2409, 0.9018, 0.2566, 0.6101, 0.2567, 0.6296, 0.2407, 0.6296, 0.2407, 0.6101, 0.241, 0.9521, 0.241, 0.9719, 0.2308, 0.9719, 0.2307, 0.9521, 0.2409, 0.9018, 0.241, 0.9521, 0.2307, 0.9521, 0.2307, 0.9018, 0.2407, 0.6101, 0.2407, 0.6296, 0.2304, 0.6296, 0.2304, 0.6101, 0.2407, 0.6296, 0.2407, 0.6799, 0.2305, 0.6799, 0.2304, 0.6296, 0.2567, 0.6296, 0.2567, 0.6799, 0.2407, 0.6799, 0.2407, 0.6296, 0.2304, 0.6296, 0.2305, 0.6799, 0.1834, 0.68, 0.1833, 0.6296, 0.1833, 0.6296, 0.1834, 0.68, 0.1729, 0.68, 0.1728, 0.6296, 0.1574, 0.6297, 0.1574, 0.68, 0.04789, 0.6801, 0.04783, 0.6298, 0.2786, 0.6296, 0.2786, 0.6799, 0.2567, 0.6799, 0.2567, 0.6296, 0.1728, 0.6296, 0.1729, 0.68, 0.1574, 0.68, 0.1574, 0.6297, 0.04783, 0.6298, 0.04789, 0.6801, 0.02559, 0.6801, 0.02554, 0.6298, 0.2409, 0.8515, 0.2409, 0.9018, 0.2307, 0.9018, 0.2307, 0.8515, 0.2569, 0.8515, 0.2569, 0.9018, 0.2409, 0.9018, 0.2409, 0.8515, 0.2307, 0.8515, 0.2307, 0.9018, 0.1836, 0.9018, 0.1836, 0.8515, 0.1836, 0.8515, 0.1836, 0.9018, 0.1731, 0.9019, 0.1731, 0.8515, 0.1576, 0.8515, 0.1577, 0.9019, 0.04811, 0.902, 0.04806, 0.8517, 0.2788, 0.8514, 0.2788, 0.9018, 0.2569, 0.9018, 0.2569, 0.8515, 0.1731, 0.8515, 0.1731, 0.9019, 0.1577, 0.9019, 0.1576, 0.8515, 0.04806, 0.8517, 0.04811, 0.902, 0.02581, 0.902, 0.02576, 0.8517, 0.04789, 0.6801, 0.04794, 0.7307, 0.02564, 0.7307, 0.02559, 0.6801, 0.1729, 0.68, 0.1729, 0.7306, 0.1575, 0.7306, 0.1574, 0.68, 0.2786, 0.6799, 0.2787, 0.7305, 0.2567, 0.7305, 0.2567, 0.6799, 0.1574, 0.68, 0.1575, 0.7306, 0.04794, 0.7307, 0.04789, 0.6801, 0.1834, 0.68, 0.1834, 0.7306, 0.1729, 0.7306, 0.1729, 0.68, 0.2305, 0.6799, 0.2305, 0.7305, 0.1834, 0.7306, 0.1834, 0.68, 0.2567, 0.6799, 0.2567, 0.7305, 0.2408, 0.7305, 0.2407, 0.6799, 0.2407, 0.6799, 0.2408, 0.7305, 0.2305, 0.7305, 0.2305, 0.6799, 0.04794, 0.7307, 0.04806, 0.8517, 0.02576, 0.8517, 0.02564, 0.7307, 0.1729, 0.7306, 0.1731, 0.8515, 0.1576, 0.8515, 0.1575, 0.7306, 0.2787, 0.7305, 0.2788, 0.8514, 0.2569, 0.8515, 0.2567, 0.7305, 0.1575, 0.7306, 0.1576, 0.8515, 0.04806, 0.8517, 0.04794, 0.7307, 0.1834, 0.7306, 0.1836, 0.8515, 0.1731, 0.8515, 0.1729, 0.7306, 0.2305, 0.7305, 0.2307, 0.8515, 0.1836, 0.8515, 0.1834, 0.7306, 0.2567, 0.7305, 0.2569, 0.8515, 0.2409, 0.8515, 0.2408, 0.7305, 0.2408, 0.7305, 0.2409, 0.8515, 0.2307, 0.8515, 0.2305, 0.7305])
me_cube.materials.append(mat_material)
me_cube.materials.append(mat_base)
me_cube.use_remesh_preserve_volume = False
me_cube.use_remesh_preserve_attributes = False
me_cube.use_mirror_vertex_groups = False
me_cube.update()

# ---- objects
ob_plane = bpy.data.objects.new('Plane', me_plane)
ob_cube = bpy.data.objects.new('Cube', me_cube)
ob_lamp = bpy.data.objects.new('Lamp', light_lamp)
ob_camera = bpy.data.objects.new('Camera', cam_camera)

# ---- transforms, parenting, visibility, modifiers, constraints
ob_plane.location = (0.0, 0.0, 0.0)
ob_plane.lineart.crease_threshold = 0.0
_m = ob_plane.modifiers.new('Bevel', 'BEVEL')
_m.width = 0.015
_m.width_pct = 0.015
_m.segments = 2
_m.limit_method = 'NONE'
_m.spread = 0.0
ob_cube.location = (0.0, 0.0, 0.0)
ob_cube.lock_rotations_4d = False
ob_cube.empty_display_type = 'ARROWS'
ob_cube.lineart.crease_threshold = 0.0
_m = ob_cube.modifiers.new('Bevel', 'BEVEL')
_m.width = 0.02
_m.width_pct = 0.02
_m.segments = 2
_m.limit_method = 'NONE'
_m.spread = 0.0
ob_lamp.location = (4.076, 1.005, 5.904)
ob_lamp.rotation_euler = (0.6503, 0.05522, 1.866)
ob_lamp.lock_rotations_4d = False
ob_lamp.empty_display_type = 'ARROWS'
ob_lamp.color = (0.0, 0.0, 0.0, 0.0)
ob_lamp.lineart.crease_threshold = 0.0
ob_camera.location = (7.481, -6.508, 5.344)
ob_camera.rotation_euler = (1.109, 0.0, 0.8149)
ob_camera.lock_rotations_4d = False
ob_camera.empty_display_type = 'ARROWS'
ob_camera.color = (0.0, 0.0, 0.0, 0.0)
ob_camera.display_type = 'WIRE'
ob_camera.lineart.crease_threshold = 0.0

# ---- collection membership
col_collection_1.objects.link(ob_plane)
col_collection_1.objects.link(ob_cube)
col_collection_1.objects.link(ob_lamp)
col_collection_1.objects.link(ob_camera)

# ---- scene / render settings (as saved in the file)
scene.camera = ob_camera
scene.frame_start = 1; scene.frame_end = 250; scene.frame_set(1)
scene.render.engine = 'CYCLES'
scene.render.resolution_percentage = 50
scene.render.dither_intensity = 0.0
scene.cycles.use_denoising = False
scene.cycles.samples = 128
scene.cycles.sampling_pattern = 'TABULATED_SOBOL'
scene.cycles.use_adaptive_sampling = False
scene.cycles.use_light_tree = False
scene.cycles.blur_glossy = 0.0
scene.cycles.sample_clamp_indirect = 0.0
scene.cycles.bake_type = 'AO'
scene.view_settings.view_transform = 'Standard'
bpy.context.view_layer.update()
